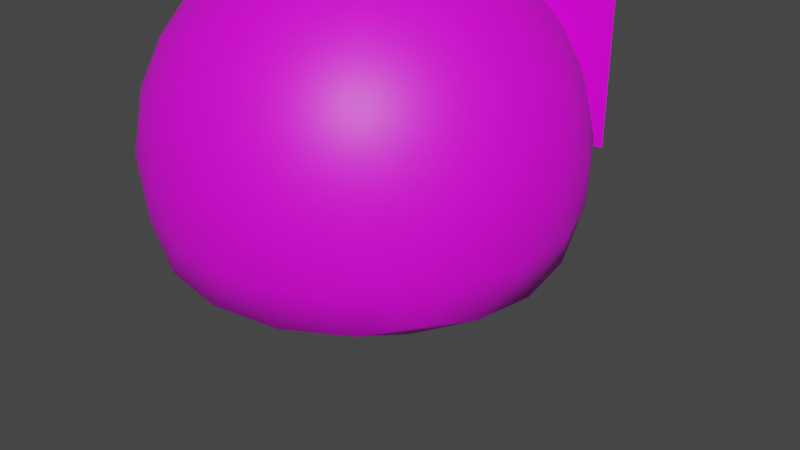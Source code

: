 # Source: slime.blend  (saved by Blender 2.92.15; exported with 4.5.12 LTS)
import bpy
from mathutils import Matrix  # noqa: F401  (used for matrix-valued properties, if any)

bpy.ops.wm.read_factory_settings(use_empty=True)
scene = bpy.context.scene
scene.name = 'Scene'

# ---- collections
col_collection = bpy.data.collections.new('Collection'); scene.collection.children.link(col_collection)

# ---- images (referenced by path relative to the original .blend; pixels are not part of the script)
import os
ASSET_DIR = os.environ.get("B2B_ASSET_DIR", "")  # directory of the original .blend (textures are referenced by path, not embedded)
HERE = os.path.dirname(os.path.abspath(__file__))  # packed textures are extracted next to this script under _unpacked/

def load_image(name, relpath, width, height, colorspace="sRGB"):
    """Load a texture the original file referenced (path relative to the .blend, or extracted next to this script)."""
    p = next((c for c in (os.path.join(HERE, relpath), os.path.join(ASSET_DIR, relpath)) if relpath and os.path.exists(c)), "")
    if p:
        img = bpy.data.images.load(p, check_existing=True)
        img.name = name
    else:  # same state as the original file: an image datablock whose file is absent (Cycles renders it pink)
        img = bpy.data.images.new(name, width, height)
        img.source = "FILE"
        img.filepath = "//" + (relpath or name)
    img.colorspace_settings.name = colorspace
    return img
img_slime_png_001 = load_image('slime.png.001', 'slime.png', 1024, 1024, 'sRGB')

# ---- materials (node trees are filled in below, after node groups)
mat_slime = bpy.data.materials.new('Slime')
mat_slime.use_transparent_shadow = False

# ---- material node trees
mat_slime.use_nodes = True; mat_slime.node_tree.nodes.clear()
_N = mat_slime.node_tree.nodes; _L = mat_slime.node_tree.links
n0 = _N.new('ShaderNodeTexImage'); n0.name = 'Image Texture'; n0.location = (-544, 299)
n0.image = img_slime_png_001
n1 = _N.new('ShaderNodeBsdfPrincipled'); n1.name = 'Principled BSDF'; n1.location = (-133, 277)
n1.distribution = 'GGX'
n1.subsurface_method = 'BURLEY'
n1.inputs[3].default_value = 1.45
n1.inputs[27].default_value = (0.0, 0.0, 0.0, 1.0)
n1.inputs[28].default_value = 1.0
n2 = _N.new('ShaderNodeOutputMaterial'); n2.name = 'Material Output'; n2.location = (186, 260)
_L.new(n0.outputs[0], n1.inputs[0])
_L.new(n0.outputs[1], n1.inputs[4])
_L.new(n1.outputs[0], n2.inputs[0])
n2.is_active_output = True

# ---- world
world_world = bpy.data.worlds.new('World'); scene.world = world_world
world_world.use_nodes = True; world_world.node_tree.nodes.clear()
_N = world_world.node_tree.nodes; _L = world_world.node_tree.links
n0 = _N.new('ShaderNodeOutputWorld'); n0.name = 'World Output'; n0.location = (300, 300)
n1 = _N.new('ShaderNodeBackground'); n1.name = 'Background'; n1.location = (10, 300)
n1.inputs[0].default_value = (0.05088, 0.05088, 0.05088, 1.0)
_L.new(n1.outputs[0], n0.inputs[0])
n0.is_active_output = True
world_world.color = (0.05088, 0.05088, 0.05088)
world_world.use_sun_shadow = False
world_world.sun_shadow_jitter_overblur = 0.0

# ---- meshes
me_icosphere = bpy.data.meshes.new('Icosphere')
me_icosphere.from_pydata([(-0.0001024, -7.266e-05, -1.074), (0.8, -0.5799, -0.9269), (-0.304, -0.938, -0.9231), (-0.9862, 0.0004814, -0.9233), (-0.3046, 0.9401, -0.9269), (0.8006, 0.5819, -0.9305), (0.2883, -0.8736, -0.02869), (-0.7418, -0.539, -0.02662), (-0.742, 0.544, -0.02897), (0.288, 0.8789, -0.03263), (0.9248, 0.002796, -0.03255), (0.004989, 0.003856, 0.5101), (-0.2506, -0.7719, -1.074), (-0.1627, -0.5009, -1.074), (-0.07519, -0.2306, -1.074), (0.196, -0.1425, -1.074), (0.426, -0.3095, -1.074), (0.6564, -0.4768, -1.074), (0.5895, -0.7517, -0.9775), (0.2902, -0.8907, -0.9955), (-0.03335, -0.9539, -0.9754), (0.8989, 0.3284, -0.9815), (0.9387, 0.000536, -1.001), (0.8987, -0.3271, -0.9798), (0.1959, 0.1427, -1.074), (0.4254, 0.3093, -1.074), (0.656, 0.4767, -1.074), (-0.8116, -0.0001073, -1.074), (-0.5267, -7.546e-05, -1.074), (-0.2428, -0.0003486, -1.074), (-0.5325, -0.7916, -0.9744), (-0.7574, -0.5504, -0.9948), (-0.9174, -0.2621, -0.9747), (-0.2508, 0.7717, -1.074), (-0.1629, 0.5008, -1.074), (-0.07512, 0.2305, -1.074), (-0.9178, 0.2629, -0.9756), (-0.758, 0.5513, -0.9976), (-0.5332, 0.793, -0.9779), (-0.03369, 0.9558, -0.9794), (0.2902, 0.8926, -1.0), (0.5898, 0.7537, -0.9815), (0.993, -0.1503, -0.2267), (0.9953, -0.3212, -0.4758), (0.9144, -0.4695, -0.726), (0.9144, 0.472, -0.7283), (0.9952, 0.3248, -0.4773), (0.9929, 0.1551, -0.2274), (0.1637, -0.9866, -0.2223), (0.001921, -1.043, -0.4712), (-0.164, -1.012, -0.7216), (0.7313, -0.7216, -0.7248), (0.6164, -0.843, -0.4734), (0.4542, -0.8922, -0.2234), (-0.8878, -0.4563, -0.2207), (-0.9911, -0.3209, -0.4702), (-1.014, -0.1548, -0.7213), (-0.4602, -0.9161, -0.7211), (-0.6113, -0.8435, -0.4701), (-0.7083, -0.7034, -0.2206), (-0.7085, 0.7076, -0.2237), (-0.6116, 0.8466, -0.4737), (-0.4606, 0.9184, -0.7251), (-1.014, 0.1567, -0.722), (-0.9912, 0.3239, -0.4716), (-0.888, 0.4605, -0.2226), (0.4539, 0.8967, -0.2274), (0.6161, 0.8464, -0.4773), (0.7312, 0.7241, -0.7283), (-0.1644, 1.015, -0.7261), (0.001616, 1.046, -0.4759), (0.1634, 0.9911, -0.2268), (0.8579, -0.2424, 0.02281), (0.7108, -0.5108, 0.04746), (0.501, -0.7338, 0.02498), (0.03433, -0.8854, 0.02663), (-0.2663, -0.8284, 0.05093), (-0.5432, -0.6979, 0.02779), (-0.8316, -0.301, 0.02769), (-0.8703, 0.002673, 0.05074), (-0.8317, 0.3062, 0.02638), (-0.5434, 0.7032, 0.02473), (-0.2666, 0.834, 0.04726), (0.03408, 0.891, 0.02268), (0.5008, 0.7394, 0.02164), (0.7106, 0.5166, 0.04511), (0.8578, 0.2482, 0.02168), (0.08377, -0.2388, 0.4809), (0.1703, -0.5062, 0.368), (0.2424, -0.7301, 0.1779), (0.775, 0.003237, 0.1747), (0.5406, 0.003626, 0.3658), (0.26, 0.003831, 0.4799), (-0.2015, -0.1462, 0.4815), (-0.429, -0.3116, 0.3693), (-0.6196, -0.4501, 0.1797), (-0.2015, 0.1537, 0.4808), (-0.4291, 0.3185, 0.3679), (-0.6198, 0.4561, 0.1777), (0.08371, 0.2464, 0.4798), (0.1701, 0.5133, 0.3658), (0.2422, 0.7364, 0.1746), (0.3735, 0.2716, 0.4089), (0.6567, 0.2723, 0.2408), (0.4615, 0.5407, 0.2407), (-0.1362, 0.4372, 0.41), (-0.05005, 0.7069, 0.2419), (-0.3656, 0.6043, 0.243), (-0.4512, 0.003553, 0.4118), (-0.6817, 0.1691, 0.2448), (-0.6817, -0.1628, 0.2455), (-0.1361, -0.4299, 0.4119), (-0.3655, -0.5979, 0.2456), (-0.04985, -0.7004, 0.245), (0.3736, -0.2643, 0.4101), (0.4617, -0.5341, 0.2432), (0.6567, -0.2656, 0.242), (0.8948, 0.443, -0.202), (0.8473, 0.6159, -0.477), (0.6975, 0.7145, -0.202), (-0.1406, 0.9867, -0.2001), (-0.3209, 0.9953, -0.4744), (-0.4598, 0.883, -0.1989), (-0.9777, 0.1699, -0.196), (-1.043, 0.001493, -0.4702), (-0.9776, -0.1657, -0.1953), (-0.4596, -0.8785, -0.1951), (-0.3206, -0.9921, -0.47), (-0.1404, -0.9822, -0.1957), (0.6978, -0.7098, -0.1987), (0.8476, -0.6124, -0.4741), (0.895, -0.4382, -0.1999), (0.3246, 0.9947, -0.4772), (0.4765, 0.9049, -0.753), (0.1479, 1.012, -0.7522), (-0.8426, 0.6152, -0.473), (-0.7114, 0.7321, -0.7491), (-0.9142, 0.4526, -0.748), (-0.8424, -0.6121, -0.4704), (-0.9139, -0.4507, -0.7461), (-0.7109, -0.7301, -0.746), (0.3249, -0.9914, -0.4727), (0.1481, -1.009, -0.7476), (0.4766, -0.9025, -0.7487), (1.046, 0.001817, -0.4771), (1.008, -0.1715, -0.7521), (1.008, 0.1739, -0.753), (0.3783, 0.615, -1.073), (0.1356, 0.4188, -1.074), (0.05521, 0.7202, -1.073), (-0.4682, 0.5501, -1.073), (-0.3564, 0.2588, -1.074), (-0.668, 0.2751, -1.073), (-0.6679, -0.2752, -1.073), (-0.356, -0.2587, -1.073), (-0.4679, -0.5503, -1.073), (0.7017, 0.17, -1.073), (0.7018, -0.1698, -1.073), (0.4401, 6.063e-05, -1.074), (0.05536, -0.7202, -1.073), (0.136, -0.4187, -1.074), (0.3785, -0.6151, -1.073), (-0.642, 1.091, -0.7382), (0.6337, 1.091, -0.7382), (-0.642, 1.091, 0.2618), (0.6337, 1.091, 0.2618)], [], [(0, 15, 14), (1, 17, 23), (0, 14, 29), (0, 29, 35), (0, 35, 24), (1, 23, 44), (2, 20, 50), (3, 32, 56), (4, 38, 62), (5, 41, 68), (1, 44, 51), (2, 50, 57), (3, 56, 63), (4, 62, 69), (5, 68, 45), (6, 74, 89), (7, 77, 95), (8, 80, 98), (9, 83, 101), (10, 86, 90), (92, 99, 11), (91, 102, 92), (90, 103, 91), (92, 102, 99), (102, 100, 99), (91, 103, 102), (103, 104, 102), (102, 104, 100), (104, 101, 100), (90, 86, 103), (86, 85, 103), (103, 85, 104), (85, 84, 104), (104, 84, 101), (84, 9, 101), (99, 96, 11), (100, 105, 99), (101, 106, 100), (99, 105, 96), (105, 97, 96), (100, 106, 105), (106, 107, 105), (105, 107, 97), (107, 98, 97), (101, 83, 106), (83, 82, 106), (106, 82, 107), (82, 81, 107), (107, 81, 98), (81, 8, 98), (96, 93, 11), (97, 108, 96), (98, 109, 97), (96, 108, 93), (108, 94, 93), (97, 109, 108), (109, 110, 108), (108, 110, 94), (110, 95, 94), (98, 80, 109), (80, 79, 109), (109, 79, 110), (79, 78, 110), (110, 78, 95), (78, 7, 95), (93, 87, 11), (94, 111, 93), (95, 112, 94), (93, 111, 87), (111, 88, 87), (94, 112, 111), (112, 113, 111), (111, 113, 88), (113, 89, 88), (95, 77, 112), (77, 76, 112), (112, 76, 113), (76, 75, 113), (113, 75, 89), (75, 6, 89), (87, 92, 11), (88, 114, 87), (89, 115, 88), (87, 114, 92), (114, 91, 92), (88, 115, 114), (115, 116, 114), (114, 116, 91), (116, 90, 91), (89, 74, 115), (74, 73, 115), (115, 73, 116), (73, 72, 116), (116, 72, 90), (72, 10, 90), (47, 86, 10), (46, 117, 47), (45, 118, 46), (47, 117, 86), (117, 85, 86), (46, 118, 117), (118, 119, 117), (117, 119, 85), (119, 84, 85), (45, 68, 118), (68, 67, 118), (118, 67, 119), (67, 66, 119), (119, 66, 84), (66, 9, 84), (71, 83, 9), (70, 120, 71), (69, 121, 70), (71, 120, 83), (120, 82, 83), (70, 121, 120), (121, 122, 120), (120, 122, 82), (122, 81, 82), (69, 62, 121), (62, 61, 121), (121, 61, 122), (61, 60, 122), (122, 60, 81), (60, 8, 81), (65, 80, 8), (64, 123, 65), (63, 124, 64), (65, 123, 80), (123, 79, 80), (64, 124, 123), (124, 125, 123), (123, 125, 79), (125, 78, 79), (63, 56, 124), (56, 55, 124), (124, 55, 125), (55, 54, 125), (125, 54, 78), (54, 7, 78), (59, 77, 7), (58, 126, 59), (57, 127, 58), (59, 126, 77), (126, 76, 77), (58, 127, 126), (127, 128, 126), (126, 128, 76), (128, 75, 76), (57, 50, 127), (50, 49, 127), (127, 49, 128), (49, 48, 128), (128, 48, 75), (48, 6, 75), (53, 74, 6), (52, 129, 53), (51, 130, 52), (53, 129, 74), (129, 73, 74), (52, 130, 129), (130, 131, 129), (129, 131, 73), (131, 72, 73), (51, 44, 130), (44, 43, 130), (130, 43, 131), (43, 42, 131), (131, 42, 72), (42, 10, 72), (66, 71, 9), (67, 132, 66), (68, 133, 67), (66, 132, 71), (132, 70, 71), (67, 133, 132), (133, 134, 132), (132, 134, 70), (134, 69, 70), (68, 41, 133), (41, 40, 133), (133, 40, 134), (40, 39, 134), (134, 39, 69), (39, 4, 69), (60, 65, 8), (61, 135, 60), (62, 136, 61), (60, 135, 65), (135, 64, 65), (61, 136, 135), (136, 137, 135), (135, 137, 64), (137, 63, 64), (62, 38, 136), (38, 37, 136), (136, 37, 137), (37, 36, 137), (137, 36, 63), (36, 3, 63), (54, 59, 7), (55, 138, 54), (56, 139, 55), (54, 138, 59), (138, 58, 59), (55, 139, 138), (139, 140, 138), (138, 140, 58), (140, 57, 58), (56, 32, 139), (32, 31, 139), (139, 31, 140), (31, 30, 140), (140, 30, 57), (30, 2, 57), (48, 53, 6), (49, 141, 48), (50, 142, 49), (48, 141, 53), (141, 52, 53), (49, 142, 141), (142, 143, 141), (141, 143, 52), (143, 51, 52), (50, 20, 142), (20, 19, 142), (142, 19, 143), (19, 18, 143), (143, 18, 51), (18, 1, 51), (42, 47, 10), (43, 144, 42), (44, 145, 43), (42, 144, 47), (144, 46, 47), (43, 145, 144), (145, 146, 144), (144, 146, 46), (146, 45, 46), (44, 23, 145), (23, 22, 145), (145, 22, 146), (22, 21, 146), (146, 21, 45), (21, 5, 45), (26, 41, 5), (25, 147, 26), (24, 148, 25), (26, 147, 41), (147, 40, 41), (25, 148, 147), (148, 149, 147), (147, 149, 40), (149, 39, 40), (24, 35, 148), (35, 34, 148), (148, 34, 149), (34, 33, 149), (149, 33, 39), (33, 4, 39), (33, 38, 4), (34, 150, 33), (35, 151, 34), (33, 150, 38), (150, 37, 38), (34, 151, 150), (151, 152, 150), (150, 152, 37), (152, 36, 37), (35, 29, 151), (29, 28, 151), (151, 28, 152), (28, 27, 152), (152, 27, 36), (27, 3, 36), (27, 32, 3), (28, 153, 27), (29, 154, 28), (27, 153, 32), (153, 31, 32), (28, 154, 153), (154, 155, 153), (153, 155, 31), (155, 30, 31), (29, 14, 154), (14, 13, 154), (154, 13, 155), (13, 12, 155), (155, 12, 30), (12, 2, 30), (21, 26, 5), (22, 156, 21), (23, 157, 22), (21, 156, 26), (156, 25, 26), (22, 157, 156), (157, 158, 156), (156, 158, 25), (158, 24, 25), (23, 17, 157), (17, 16, 157), (157, 16, 158), (16, 15, 158), (158, 15, 24), (15, 0, 24), (12, 20, 2), (13, 159, 12), (14, 160, 13), (12, 159, 20), (159, 19, 20), (13, 160, 159), (160, 161, 159), (159, 161, 19), (161, 18, 19), (14, 15, 160), (15, 16, 160), (160, 16, 161), (16, 17, 161), (161, 17, 18), (17, 1, 18), (162, 164, 165, 163)])
me_icosphere.polygons.foreach_set('use_smooth', [1, 1, 1, 1, 1, 1, 1, 1, 1, 1, 1, 1, 1, 1, 1, 1, 1, 1, 1, 1, 1, 1, 1, 1, 1, 1, 1, 1, 1, 1, 1, 1, 1, 1, 1, 1, 1, 1, 1, 1, 1, 1, 1, 1, 1, 1, 1, 1, 1, 1, 1, 1, 1, 1, 1, 1, 1, 1, 1, 1, 1, 1, 1, 1, 1, 1, 1, 1, 1, 1, 1, 1, 1, 1, 1, 1, 1, 1, 1, 1, 1, 1, 1, 1, 1, 1, 1, 1, 1, 1, 1, 1, 1, 1, 1, 1, 1, 1, 1, 1, 1, 1, 1, 1, 1, 1, 1, 1, 1, 1, 1, 1, 1, 1, 1, 1, 1, 1, 1, 1, 1, 1, 1, 1, 1, 1, 1, 1, 1, 1, 1, 1, 1, 1, 1, 1, 1, 1, 1, 1, 1, 1, 1, 1, 1, 1, 1, 1, 1, 1, 1, 1, 1, 1, 1, 1, 1, 1, 1, 1, 1, 1, 1, 1, 1, 1, 1, 1, 1, 1, 1, 1, 1, 1, 1, 1, 1, 1, 1, 1, 1, 1, 1, 1, 1, 1, 1, 1, 1, 1, 1, 1, 1, 1, 1, 1, 1, 1, 1, 1, 1, 1, 1, 1, 1, 1, 1, 1, 1, 1, 1, 1, 1, 1, 1, 1, 1, 1, 1, 1, 1, 1, 1, 1, 1, 1, 1, 1, 1, 1, 1, 1, 1, 1, 1, 1, 1, 1, 1, 1, 1, 1, 1, 1, 1, 1, 1, 1, 1, 1, 1, 1, 1, 1, 1, 1, 1, 1, 1, 1, 1, 1, 1, 1, 1, 1, 1, 1, 1, 1, 1, 1, 1, 1, 1, 1, 1, 1, 1, 1, 1, 1, 1, 1, 1, 1, 1, 1, 1, 1, 1, 1, 1, 1, 1, 1, 1, 1, 1, 1, 1, 1, 1, 1, 1, 1, 1, 1, 1, 1, 1, 1, 1, 1, 1, 1, 1, 1, 1, 1, 0])
_uv = me_icosphere.uv_layers.new(name='UVMap')
_uv.uv.foreach_set('vector', [0.8182, 0.0, 0.7955, 0.03937, 0.8409, 0.03937, 0.7273, 0.1575, 0.7045, 0.1181, 0.6818, 0.1575, 0.09091, 0.0, 0.06818, 0.03937, 0.1136, 0.03937, 0.2727, 0.0, 0.25, 0.03937, 0.2955, 0.03937, 0.4545, 0.0, 0.4318, 0.03937, 0.4773, 0.03937, 0.7273, 0.1575, 0.6818, 0.1575, 0.7045, 0.1968, 0.9091, 0.1575, 0.8636, 0.1575, 0.8864, 0.1968, 0.1818, 0.1575, 0.1364, 0.1575, 0.1591, 0.1968, 0.3636, 0.1575, 0.3182, 0.1575, 0.3409, 0.1968, 0.5455, 0.1575, 0.5, 0.1575, 0.5227, 0.1968, 0.7273, 0.1575, 0.7045, 0.1968, 0.75, 0.1968, 0.9091, 0.1575, 0.8864, 0.1968, 0.9318, 0.1968, 0.1818, 0.1575, 0.1591, 0.1968, 0.2045, 0.1968, 0.3636, 0.1575, 0.3409, 0.1968, 0.3864, 0.1968, 0.5455, 0.1575, 0.5227, 0.1968, 0.5682, 0.1968, 0.8182, 0.3149, 0.7727, 0.3149, 0.7955, 0.3543, 1.0, 0.3149, 0.9545, 0.3149, 0.9773, 0.3543, 0.2727, 0.3149, 0.2273, 0.3149, 0.25, 0.3543, 0.4545, 0.3149, 0.4091, 0.3149, 0.4318, 0.3543, 0.6364, 0.3149, 0.5909, 0.3149, 0.6136, 0.3543, 0.5682, 0.433, 0.5227, 0.433, 0.5455, 0.4724, 0.5909, 0.3937, 0.5455, 0.3937, 0.5682, 0.433, 0.6136, 0.3543, 0.5682, 0.3543, 0.5909, 0.3937, 0.5682, 0.433, 0.5455, 0.3937, 0.5227, 0.433, 0.5455, 0.3937, 0.5, 0.3937, 0.5227, 0.433, 0.5909, 0.3937, 0.5682, 0.3543, 0.5455, 0.3937, 0.5682, 0.3543, 0.5227, 0.3543, 0.5455, 0.3937, 0.5455, 0.3937, 0.5227, 0.3543, 0.5, 0.3937, 0.5227, 0.3543, 0.4773, 0.3543, 0.5, 0.3937, 0.6136, 0.3543, 0.5909, 0.3149, 0.5682, 0.3543, 0.5909, 0.3149, 0.5455, 0.3149, 0.5682, 0.3543, 0.5682, 0.3543, 0.5455, 0.3149, 0.5227, 0.3543, 0.5455, 0.3149, 0.5, 0.3149, 0.5227, 0.3543, 0.5227, 0.3543, 0.5, 0.3149, 0.4773, 0.3543, 0.5, 0.3149, 0.4545, 0.3149, 0.4773, 0.3543, 0.3864, 0.433, 0.3409, 0.433, 0.3636, 0.4724, 0.4091, 0.3937, 0.3636, 0.3937, 0.3864, 0.433, 0.4318, 0.3543, 0.3864, 0.3543, 0.4091, 0.3937, 0.3864, 0.433, 0.3636, 0.3937, 0.3409, 0.433, 0.3636, 0.3937, 0.3182, 0.3937, 0.3409, 0.433, 0.4091, 0.3937, 0.3864, 0.3543, 0.3636, 0.3937, 0.3864, 0.3543, 0.3409, 0.3543, 0.3636, 0.3937, 0.3636, 0.3937, 0.3409, 0.3543, 0.3182, 0.3937, 0.3409, 0.3543, 0.2955, 0.3543, 0.3182, 0.3937, 0.4318, 0.3543, 0.4091, 0.3149, 0.3864, 0.3543, 0.4091, 0.3149, 0.3636, 0.3149, 0.3864, 0.3543, 0.3864, 0.3543, 0.3636, 0.3149, 0.3409, 0.3543, 0.3636, 0.3149, 0.3182, 0.3149, 0.3409, 0.3543, 0.3409, 0.3543, 0.3182, 0.3149, 0.2955, 0.3543, 0.3182, 0.3149, 0.2727, 0.3149, 0.2955, 0.3543, 0.2045, 0.433, 0.1591, 0.433, 0.1818, 0.4724, 0.2273, 0.3937, 0.1818, 0.3937, 0.2045, 0.433, 0.25, 0.3543, 0.2045, 0.3543, 0.2273, 0.3937, 0.2045, 0.433, 0.1818, 0.3937, 0.1591, 0.433, 0.1818, 0.3937, 0.1364, 0.3937, 0.1591, 0.433, 0.2273, 0.3937, 0.2045, 0.3543, 0.1818, 0.3937, 0.2045, 0.3543, 0.1591, 0.3543, 0.1818, 0.3937, 0.1818, 0.3937, 0.1591, 0.3543, 0.1364, 0.3937, 0.1591, 0.3543, 0.1136, 0.3543, 0.1364, 0.3937, 0.25, 0.3543, 0.2273, 0.3149, 0.2045, 0.3543, 0.2273, 0.3149, 0.1818, 0.3149, 0.2045, 0.3543, 0.2045, 0.3543, 0.1818, 0.3149, 0.1591, 0.3543, 0.1818, 0.3149, 0.1364, 0.3149, 0.1591, 0.3543, 0.1591, 0.3543, 0.1364, 0.3149, 0.1136, 0.3543, 0.1364, 0.3149, 0.09091, 0.3149, 0.1136, 0.3543, 0.9318, 0.433, 0.8864, 0.433, 0.9091, 0.4724, 0.9545, 0.3937, 0.9091, 0.3937, 0.9318, 0.433, 0.9773, 0.3543, 0.9318, 0.3543, 0.9545, 0.3937, 0.9318, 0.433, 0.9091, 0.3937, 0.8864, 0.433, 0.9091, 0.3937, 0.8636, 0.3937, 0.8864, 0.433, 0.9545, 0.3937, 0.9318, 0.3543, 0.9091, 0.3937, 0.9318, 0.3543, 0.8864, 0.3543, 0.9091, 0.3937, 0.9091, 0.3937, 0.8864, 0.3543, 0.8636, 0.3937, 0.8864, 0.3543, 0.8409, 0.3543, 0.8636, 0.3937, 0.9773, 0.3543, 0.9545, 0.3149, 0.9318, 0.3543, 0.9545, 0.3149, 0.9091, 0.3149, 0.9318, 0.3543, 0.9318, 0.3543, 0.9091, 0.3149, 0.8864, 0.3543, 0.9091, 0.3149, 0.8636, 0.3149, 0.8864, 0.3543, 0.8864, 0.3543, 0.8636, 0.3149, 0.8409, 0.3543, 0.8636, 0.3149, 0.8182, 0.3149, 0.8409, 0.3543, 0.75, 0.433, 0.7045, 0.433, 0.7273, 0.4724, 0.7727, 0.3937, 0.7273, 0.3937, 0.75, 0.433, 0.7955, 0.3543, 0.75, 0.3543, 0.7727, 0.3937, 0.75, 0.433, 0.7273, 0.3937, 0.7045, 0.433, 0.7273, 0.3937, 0.6818, 0.3937, 0.7045, 0.433, 0.7727, 0.3937, 0.75, 0.3543, 0.7273, 0.3937, 0.75, 0.3543, 0.7045, 0.3543, 0.7273, 0.3937, 0.7273, 0.3937, 0.7045, 0.3543, 0.6818, 0.3937, 0.7045, 0.3543, 0.6591, 0.3543, 0.6818, 0.3937, 0.7955, 0.3543, 0.7727, 0.3149, 0.75, 0.3543, 0.7727, 0.3149, 0.7273, 0.3149, 0.75, 0.3543, 0.75, 0.3543, 0.7273, 0.3149, 0.7045, 0.3543, 0.7273, 0.3149, 0.6818, 0.3149, 0.7045, 0.3543, 0.7045, 0.3543, 0.6818, 0.3149, 0.6591, 0.3543, 0.6818, 0.3149, 0.6364, 0.3149, 0.6591, 0.3543, 0.6136, 0.2756, 0.5909, 0.3149, 0.6364, 0.3149, 0.5909, 0.2362, 0.5682, 0.2756, 0.6136, 0.2756, 0.5682, 0.1968, 0.5455, 0.2362, 0.5909, 0.2362, 0.6136, 0.2756, 0.5682, 0.2756, 0.5909, 0.3149, 0.5682, 0.2756, 0.5455, 0.3149, 0.5909, 0.3149, 0.5909, 0.2362, 0.5455, 0.2362, 0.5682, 0.2756, 0.5455, 0.2362, 0.5227, 0.2756, 0.5682, 0.2756, 0.5682, 0.2756, 0.5227, 0.2756, 0.5455, 0.3149, 0.5227, 0.2756, 0.5, 0.3149, 0.5455, 0.3149, 0.5682, 0.1968, 0.5227, 0.1968, 0.5455, 0.2362, 0.5227, 0.1968, 0.5, 0.2362, 0.5455, 0.2362, 0.5455, 0.2362, 0.5, 0.2362, 0.5227, 0.2756, 0.5, 0.2362, 0.4773, 0.2756, 0.5227, 0.2756, 0.5227, 0.2756, 0.4773, 0.2756, 0.5, 0.3149, 0.4773, 0.2756, 0.4545, 0.3149, 0.5, 0.3149, 0.4318, 0.2756, 0.4091, 0.3149, 0.4545, 0.3149, 0.4091, 0.2362, 0.3864, 0.2756, 0.4318, 0.2756, 0.3864, 0.1968, 0.3636, 0.2362, 0.4091, 0.2362, 0.4318, 0.2756, 0.3864, 0.2756, 0.4091, 0.3149, 0.3864, 0.2756, 0.3636, 0.3149, 0.4091, 0.3149, 0.4091, 0.2362, 0.3636, 0.2362, 0.3864, 0.2756, 0.3636, 0.2362, 0.3409, 0.2756, 0.3864, 0.2756, 0.3864, 0.2756, 0.3409, 0.2756, 0.3636, 0.3149, 0.3409, 0.2756, 0.3182, 0.3149, 0.3636, 0.3149, 0.3864, 0.1968, 0.3409, 0.1968, 0.3636, 0.2362, 0.3409, 0.1968, 0.3182, 0.2362, 0.3636, 0.2362, 0.3636, 0.2362, 0.3182, 0.2362, 0.3409, 0.2756, 0.3182, 0.2362, 0.2955, 0.2756, 0.3409, 0.2756, 0.3409, 0.2756, 0.2955, 0.2756, 0.3182, 0.3149, 0.2955, 0.2756, 0.2727, 0.3149, 0.3182, 0.3149, 0.25, 0.2756, 0.2273, 0.3149, 0.2727, 0.3149, 0.2273, 0.2362, 0.2045, 0.2756, 0.25, 0.2756, 0.2045, 0.1968, 0.1818, 0.2362, 0.2273, 0.2362, 0.25, 0.2756, 0.2045, 0.2756, 0.2273, 0.3149, 0.2045, 0.2756, 0.1818, 0.3149, 0.2273, 0.3149, 0.2273, 0.2362, 0.1818, 0.2362, 0.2045, 0.2756, 0.1818, 0.2362, 0.1591, 0.2756, 0.2045, 0.2756, 0.2045, 0.2756, 0.1591, 0.2756, 0.1818, 0.3149, 0.1591, 0.2756, 0.1364, 0.3149, 0.1818, 0.3149, 0.2045, 0.1968, 0.1591, 0.1968, 0.1818, 0.2362, 0.1591, 0.1968, 0.1364, 0.2362, 0.1818, 0.2362, 0.1818, 0.2362, 0.1364, 0.2362, 0.1591, 0.2756, 0.1364, 0.2362, 0.1136, 0.2756, 0.1591, 0.2756, 0.1591, 0.2756, 0.1136, 0.2756, 0.1364, 0.3149, 0.1136, 0.2756, 0.09091, 0.3149, 0.1364, 0.3149, 0.9773, 0.2756, 0.9545, 0.3149, 1.0, 0.3149, 0.9545, 0.2362, 0.9318, 0.2756, 0.9773, 0.2756, 0.9318, 0.1968, 0.9091, 0.2362, 0.9545, 0.2362, 0.9773, 0.2756, 0.9318, 0.2756, 0.9545, 0.3149, 0.9318, 0.2756, 0.9091, 0.3149, 0.9545, 0.3149, 0.9545, 0.2362, 0.9091, 0.2362, 0.9318, 0.2756, 0.9091, 0.2362, 0.8864, 0.2756, 0.9318, 0.2756, 0.9318, 0.2756, 0.8864, 0.2756, 0.9091, 0.3149, 0.8864, 0.2756, 0.8636, 0.3149, 0.9091, 0.3149, 0.9318, 0.1968, 0.8864, 0.1968, 0.9091, 0.2362, 0.8864, 0.1968, 0.8636, 0.2362, 0.9091, 0.2362, 0.9091, 0.2362, 0.8636, 0.2362, 0.8864, 0.2756, 0.8636, 0.2362, 0.8409, 0.2756, 0.8864, 0.2756, 0.8864, 0.2756, 0.8409, 0.2756, 0.8636, 0.3149, 0.8409, 0.2756, 0.8182, 0.3149, 0.8636, 0.3149, 0.7955, 0.2756, 0.7727, 0.3149, 0.8182, 0.3149, 0.7727, 0.2362, 0.75, 0.2756, 0.7955, 0.2756, 0.75, 0.1968, 0.7273, 0.2362, 0.7727, 0.2362, 0.7955, 0.2756, 0.75, 0.2756, 0.7727, 0.3149, 0.75, 0.2756, 0.7273, 0.3149, 0.7727, 0.3149, 0.7727, 0.2362, 0.7273, 0.2362, 0.75, 0.2756, 0.7273, 0.2362, 0.7045, 0.2756, 0.75, 0.2756, 0.75, 0.2756, 0.7045, 0.2756, 0.7273, 0.3149, 0.7045, 0.2756, 0.6818, 0.3149, 0.7273, 0.3149, 0.75, 0.1968, 0.7045, 0.1968, 0.7273, 0.2362, 0.7045, 0.1968, 0.6818, 0.2362, 0.7273, 0.2362, 0.7273, 0.2362, 0.6818, 0.2362, 0.7045, 0.2756, 0.6818, 0.2362, 0.6591, 0.2756, 0.7045, 0.2756, 0.7045, 0.2756, 0.6591, 0.2756, 0.6818, 0.3149, 0.6591, 0.2756, 0.6364, 0.3149, 0.6818, 0.3149, 0.4773, 0.2756, 0.4318, 0.2756, 0.4545, 0.3149, 0.5, 0.2362, 0.4545, 0.2362, 0.4773, 0.2756, 0.5227, 0.1968, 0.4773, 0.1968, 0.5, 0.2362, 0.4773, 0.2756, 0.4545, 0.2362, 0.4318, 0.2756, 0.4545, 0.2362, 0.4091, 0.2362, 0.4318, 0.2756, 0.5, 0.2362, 0.4773, 0.1968, 0.4545, 0.2362, 0.4773, 0.1968, 0.4318, 0.1968, 0.4545, 0.2362, 0.4545, 0.2362, 0.4318, 0.1968, 0.4091, 0.2362, 0.4318, 0.1968, 0.3864, 0.1968, 0.4091, 0.2362, 0.5227, 0.1968, 0.5, 0.1575, 0.4773, 0.1968, 0.5, 0.1575, 0.4545, 0.1575, 0.4773, 0.1968, 0.4773, 0.1968, 0.4545, 0.1575, 0.4318, 0.1968, 0.4545, 0.1575, 0.4091, 0.1575, 0.4318, 0.1968, 0.4318, 0.1968, 0.4091, 0.1575, 0.3864, 0.1968, 0.4091, 0.1575, 0.3636, 0.1575, 0.3864, 0.1968, 0.2955, 0.2756, 0.25, 0.2756, 0.2727, 0.3149, 0.3182, 0.2362, 0.2727, 0.2362, 0.2955, 0.2756, 0.3409, 0.1968, 0.2955, 0.1968, 0.3182, 0.2362, 0.2955, 0.2756, 0.2727, 0.2362, 0.25, 0.2756, 0.2727, 0.2362, 0.2273, 0.2362, 0.25, 0.2756, 0.3182, 0.2362, 0.2955, 0.1968, 0.2727, 0.2362, 0.2955, 0.1968, 0.25, 0.1968, 0.2727, 0.2362, 0.2727, 0.2362, 0.25, 0.1968, 0.2273, 0.2362, 0.25, 0.1968, 0.2045, 0.1968, 0.2273, 0.2362, 0.3409, 0.1968, 0.3182, 0.1575, 0.2955, 0.1968, 0.3182, 0.1575, 0.2727, 0.1575, 0.2955, 0.1968, 0.2955, 0.1968, 0.2727, 0.1575, 0.25, 0.1968, 0.2727, 0.1575, 0.2273, 0.1575, 0.25, 0.1968, 0.25, 0.1968, 0.2273, 0.1575, 0.2045, 0.1968, 0.2273, 0.1575, 0.1818, 0.1575, 0.2045, 0.1968, 0.1136, 0.2756, 0.06818, 0.2756, 0.09091, 0.3149, 0.1364, 0.2362, 0.09091, 0.2362, 0.1136, 0.2756, 0.1591, 0.1968, 0.1136, 0.1968, 0.1364, 0.2362, 0.1136, 0.2756, 0.09091, 0.2362, 0.06818, 0.2756, 0.09091, 0.2362, 0.04545, 0.2362, 0.06818, 0.2756, 0.1364, 0.2362, 0.1136, 0.1968, 0.09091, 0.2362, 0.1136, 0.1968, 0.06818, 0.1968, 0.09091, 0.2362, 0.09091, 0.2362, 0.06818, 0.1968, 0.04545, 0.2362, 0.06818, 0.1968, 0.02273, 0.1968, 0.04545, 0.2362, 0.1591, 0.1968, 0.1364, 0.1575, 0.1136, 0.1968, 0.1364, 0.1575, 0.09091, 0.1575, 0.1136, 0.1968, 0.1136, 0.1968, 0.09091, 0.1575, 0.06818, 0.1968, 0.09091, 0.1575, 0.04545, 0.1575, 0.06818, 0.1968, 0.06818, 0.1968, 0.04545, 0.1575, 0.02273, 0.1968, 0.04545, 0.1575, 0.0, 0.1575, 0.02273, 0.1968, 0.8409, 0.2756, 0.7955, 0.2756, 0.8182, 0.3149, 0.8636, 0.2362, 0.8182, 0.2362, 0.8409, 0.2756, 0.8864, 0.1968, 0.8409, 0.1968, 0.8636, 0.2362, 0.8409, 0.2756, 0.8182, 0.2362, 0.7955, 0.2756, 0.8182, 0.2362, 0.7727, 0.2362, 0.7955, 0.2756, 0.8636, 0.2362, 0.8409, 0.1968, 0.8182, 0.2362, 0.8409, 0.1968, 0.7955, 0.1968, 0.8182, 0.2362, 0.8182, 0.2362, 0.7955, 0.1968, 0.7727, 0.2362, 0.7955, 0.1968, 0.75, 0.1968, 0.7727, 0.2362, 0.8864, 0.1968, 0.8636, 0.1575, 0.8409, 0.1968, 0.8636, 0.1575, 0.8182, 0.1575, 0.8409, 0.1968, 0.8409, 0.1968, 0.8182, 0.1575, 0.7955, 0.1968, 0.8182, 0.1575, 0.7727, 0.1575, 0.7955, 0.1968, 0.7955, 0.1968, 0.7727, 0.1575, 0.75, 0.1968, 0.7727, 0.1575, 0.7273, 0.1575, 0.75, 0.1968, 0.6591, 0.2756, 0.6136, 0.2756, 0.6364, 0.3149, 0.6818, 0.2362, 0.6364, 0.2362, 0.6591, 0.2756, 0.7045, 0.1968, 0.6591, 0.1968, 0.6818, 0.2362, 0.6591, 0.2756, 0.6364, 0.2362, 0.6136, 0.2756, 0.6364, 0.2362, 0.5909, 0.2362, 0.6136, 0.2756, 0.6818, 0.2362, 0.6591, 0.1968, 0.6364, 0.2362, 0.6591, 0.1968, 0.6136, 0.1968, 0.6364, 0.2362, 0.6364, 0.2362, 0.6136, 0.1968, 0.5909, 0.2362, 0.6136, 0.1968, 0.5682, 0.1968, 0.5909, 0.2362, 0.7045, 0.1968, 0.6818, 0.1575, 0.6591, 0.1968, 0.6818, 0.1575, 0.6364, 0.1575, 0.6591, 0.1968, 0.6591, 0.1968, 0.6364, 0.1575, 0.6136, 0.1968, 0.6364, 0.1575, 0.5909, 0.1575, 0.6136, 0.1968, 0.6136, 0.1968, 0.5909, 0.1575, 0.5682, 0.1968, 0.5909, 0.1575, 0.5455, 0.1575, 0.5682, 0.1968, 0.5227, 0.1181, 0.5, 0.1575, 0.5455, 0.1575, 0.5, 0.07873, 0.4773, 0.1181, 0.5227, 0.1181, 0.4773, 0.03937, 0.4545, 0.07873, 0.5, 0.07873, 0.5227, 0.1181, 0.4773, 0.1181, 0.5, 0.1575, 0.4773, 0.1181, 0.4545, 0.1575, 0.5, 0.1575, 0.5, 0.07873, 0.4545, 0.07873, 0.4773, 0.1181, 0.4545, 0.07873, 0.4318, 0.1181, 0.4773, 0.1181, 0.4773, 0.1181, 0.4318, 0.1181, 0.4545, 0.1575, 0.4318, 0.1181, 0.4091, 0.1575, 0.4545, 0.1575, 0.4773, 0.03937, 0.4318, 0.03937, 0.4545, 0.07873, 0.4318, 0.03937, 0.4091, 0.07873, 0.4545, 0.07873, 0.4545, 0.07873, 0.4091, 0.07873, 0.4318, 0.1181, 0.4091, 0.07873, 0.3864, 0.1181, 0.4318, 0.1181, 0.4318, 0.1181, 0.3864, 0.1181, 0.4091, 0.1575, 0.3864, 0.1181, 0.3636, 0.1575, 0.4091, 0.1575, 0.3409, 0.1181, 0.3182, 0.1575, 0.3636, 0.1575, 0.3182, 0.07873, 0.2955, 0.1181, 0.3409, 0.1181, 0.2955, 0.03937, 0.2727, 0.07873, 0.3182, 0.07873, 0.3409, 0.1181, 0.2955, 0.1181, 0.3182, 0.1575, 0.2955, 0.1181, 0.2727, 0.1575, 0.3182, 0.1575, 0.3182, 0.07873, 0.2727, 0.07873, 0.2955, 0.1181, 0.2727, 0.07873, 0.25, 0.1181, 0.2955, 0.1181, 0.2955, 0.1181, 0.25, 0.1181, 0.2727, 0.1575, 0.25, 0.1181, 0.2273, 0.1575, 0.2727, 0.1575, 0.2955, 0.03937, 0.25, 0.03937, 0.2727, 0.07873, 0.25, 0.03937, 0.2273, 0.07873, 0.2727, 0.07873, 0.2727, 0.07873, 0.2273, 0.07873, 0.25, 0.1181, 0.2273, 0.07873, 0.2045, 0.1181, 0.25, 0.1181, 0.25, 0.1181, 0.2045, 0.1181, 0.2273, 0.1575, 0.2045, 0.1181, 0.1818, 0.1575, 0.2273, 0.1575, 0.1591, 0.1181, 0.1364, 0.1575, 0.1818, 0.1575, 0.1364, 0.07873, 0.1136, 0.1181, 0.1591, 0.1181, 0.1136, 0.03937, 0.09091, 0.07873, 0.1364, 0.07873, 0.1591, 0.1181, 0.1136, 0.1181, 0.1364, 0.1575, 0.1136, 0.1181, 0.09091, 0.1575, 0.1364, 0.1575, 0.1364, 0.07873, 0.09091, 0.07873, 0.1136, 0.1181, 0.09091, 0.07873, 0.06818, 0.1181, 0.1136, 0.1181, 0.1136, 0.1181, 0.06818, 0.1181, 0.09091, 0.1575, 0.06818, 0.1181, 0.04545, 0.1575, 0.09091, 0.1575, 0.1136, 0.03937, 0.06818, 0.03937, 0.09091, 0.07873, 0.06818, 0.03937, 0.04545, 0.07873, 0.09091, 0.07873, 0.09091, 0.07873, 0.04545, 0.07873, 0.06818, 0.1181, 0.04545, 0.07873, 0.02273, 0.1181, 0.06818, 0.1181, 0.06818, 0.1181, 0.02273, 0.1181, 0.04545, 0.1575, 0.02273, 0.1181, 0.0, 0.1575, 0.04545, 0.1575, 0.5909, 0.1575, 0.5682, 0.1181, 0.5455, 0.1575, 0.6364, 0.1575, 0.6136, 0.1181, 0.5909, 0.1575, 0.6818, 0.1575, 0.6591, 0.1181, 0.6364, 0.1575, 0.5909, 0.1575, 0.6136, 0.1181, 0.5682, 0.1181, 0.6136, 0.1181, 0.5909, 0.07873, 0.5682, 0.1181, 0.6364, 0.1575, 0.6591, 0.1181, 0.6136, 0.1181, 0.6591, 0.1181, 0.6364, 0.07873, 0.6136, 0.1181, 0.6136, 0.1181, 0.6364, 0.07873, 0.5909, 0.07873, 0.6364, 0.07873, 0.6136, 0.03937, 0.5909, 0.07873, 0.6818, 0.1575, 0.7045, 0.1181, 0.6591, 0.1181, 0.7045, 0.1181, 0.6818, 0.07873, 0.6591, 0.1181, 0.6591, 0.1181, 0.6818, 0.07873, 0.6364, 0.07873, 0.6818, 0.07873, 0.6591, 0.03937, 0.6364, 0.07873, 0.6364, 0.07873, 0.6591, 0.03937, 0.6136, 0.03937, 0.6591, 0.03937, 0.6364, 0.0, 0.6136, 0.03937, 0.8864, 0.1181, 0.8636, 0.1575, 0.9091, 0.1575, 0.8636, 0.07873, 0.8409, 0.1181, 0.8864, 0.1181, 0.8409, 0.03937, 0.8182, 0.07873, 0.8636, 0.07873, 0.8864, 0.1181, 0.8409, 0.1181, 0.8636, 0.1575, 0.8409, 0.1181, 0.8182, 0.1575, 0.8636, 0.1575, 0.8636, 0.07873, 0.8182, 0.07873, 0.8409, 0.1181, 0.8182, 0.07873, 0.7955, 0.1181, 0.8409, 0.1181, 0.8409, 0.1181, 0.7955, 0.1181, 0.8182, 0.1575, 0.7955, 0.1181, 0.7727, 0.1575, 0.8182, 0.1575, 0.8409, 0.03937, 0.7955, 0.03937, 0.8182, 0.07873, 0.7955, 0.03937, 0.7727, 0.07873, 0.8182, 0.07873, 0.8182, 0.07873, 0.7727, 0.07873, 0.7955, 0.1181, 0.7727, 0.07873, 0.75, 0.1181, 0.7955, 0.1181, 0.7955, 0.1181, 0.75, 0.1181, 0.7727, 0.1575, 0.75, 0.1181, 0.7273, 0.1575, 0.7727, 0.1575, 0.09426, 0.5076, 0.09426, 0.985, 0.8078, 0.985, 0.8078, 0.5076])
_ca = me_icosphere.color_attributes.new('Col', 'BYTE_COLOR', 'CORNER')
_ca.data.foreach_set('color', [0.0, 0.0, 0.0, 1.0, 0.0, 0.0, 0.0, 1.0, 0.0, 0.0, 0.0, 1.0, 0.01298, 0.0, 0.0, 1.0, 0.001214, 0.0, 0.0, 1.0, 0.009134, 0.0, 0.0, 1.0, 0.0, 0.0, 0.0, 1.0, 0.0, 0.0, 0.0, 1.0, 0.0, 0.0, 0.0, 1.0, 0.0, 0.0, 0.0, 1.0, 0.0, 0.0, 0.0, 1.0, 0.0, 0.0, 0.0, 1.0, 0.0, 0.0, 0.0, 1.0, 0.0, 0.0, 0.0, 1.0, 0.0, 0.0, 0.0, 1.0, 0.01298, 0.0, 0.0, 1.0, 0.009134, 0.0, 0.0, 1.0, 0.03955, 0.0, 0.0, 1.0, 0.006995, 0.0, 0.0, 1.0, 0.006049, 0.0, 0.0, 1.0, 0.0331, 0.0, 0.0, 1.0, 0.004391, 0.0, 0.0, 1.0, 0.004777, 0.0, 0.0, 1.0, 0.0185, 0.0, 0.0, 1.0, 0.001518, 0.0, 0.0, 1.0, 0.0009106, 0.0, 0.0, 1.0, 0.005182, 0.0, 0.0, 1.0, 0.008568, 0.0, 0.0, 1.0, 0.003677, 0.0, 0.0, 1.0, 0.02217, 0.0, 0.0, 1.0, 0.01298, 0.0, 0.0, 1.0, 0.03955, 0.0, 0.0, 1.0, 0.04231, 0.0, 0.0, 1.0, 0.006995, 0.0, 0.0, 1.0, 0.0331, 0.0, 0.0, 1.0, 0.02732, 0.0, 0.0, 1.0, 0.004391, 0.0, 0.0, 1.0, 0.0185, 0.0, 0.0, 1.0, 0.01298, 0.0, 0.0, 1.0, 0.001518, 0.0, 0.0, 1.0, 0.005182, 0.0, 0.0, 1.0, 0.006049, 0.0, 0.0, 1.0, 0.008568, 0.0, 0.0, 1.0, 0.02217, 0.0, 0.0, 1.0, 0.02956, 0.0, 0.0, 1.0, 0.4287, 0.0, 0.0, 1.0, 0.4793, 0.0, 0.0, 1.0, 0.7084, 0.0, 0.0, 1.0, 0.3419, 0.0, 0.0, 1.0, 0.4179, 0.0, 0.0, 1.0, 0.6584, 0.0, 0.0, 1.0, 0.2195, 0.0, 0.0, 1.0, 0.2874, 0.0, 0.0, 1.0, 0.4508, 0.0, 0.0, 1.0, 0.2195, 0.0, 0.0, 1.0, 0.2542, 0.0, 0.0, 1.0, 0.4508, 0.0, 0.0, 1.0, 0.2961, 0.0, 0.0, 1.0, 0.3231, 0.0, 0.0, 1.0, 0.521, 0.0, 0.0, 1.0, 0.9911, 0.0, 0.0, 1.0, 1.0, 0.0, 0.0, 1.0, 1.0, 0.0, 0.0, 1.0, 0.8469, 0.0, 0.0, 1.0, 0.8963, 0.0, 0.0, 1.0, 0.9911, 0.0, 0.0, 1.0, 0.521, 0.0, 0.0, 1.0, 0.5972, 0.0, 0.0, 1.0, 0.8469, 0.0, 0.0, 1.0, 0.9911, 0.0, 0.0, 1.0, 0.8963, 0.0, 0.0, 1.0, 1.0, 0.0, 0.0, 1.0, 0.8963, 0.0, 0.0, 1.0, 0.8228, 0.0, 0.0, 1.0, 1.0, 0.0, 0.0, 1.0, 0.8469, 0.0, 0.0, 1.0, 0.5972, 0.0, 0.0, 1.0, 0.8963, 0.0, 0.0, 1.0, 0.5972, 0.0, 0.0, 1.0, 0.5776, 0.0, 0.0, 1.0, 0.8963, 0.0, 0.0, 1.0, 0.8963, 0.0, 0.0, 1.0, 0.5776, 0.0, 0.0, 1.0, 0.8228, 0.0, 0.0, 1.0, 0.5776, 0.0, 0.0, 1.0, 0.4508, 0.0, 0.0, 1.0, 0.8228, 0.0, 0.0, 1.0, 0.521, 0.0, 0.0, 1.0, 0.3231, 0.0, 0.0, 1.0, 0.5972, 0.0, 0.0, 1.0, 0.3231, 0.0, 0.0, 1.0, 0.3231, 0.0, 0.0, 1.0, 0.5972, 0.0, 0.0, 1.0, 0.5972, 0.0, 0.0, 1.0, 0.3231, 0.0, 0.0, 1.0, 0.5776, 0.0, 0.0, 1.0, 0.3231, 0.0, 0.0, 1.0, 0.2789, 0.0, 0.0, 1.0, 0.5776, 0.0, 0.0, 1.0, 0.5776, 0.0, 0.0, 1.0, 0.2789, 0.0, 0.0, 1.0, 0.4508, 0.0, 0.0, 1.0, 0.2789, 0.0, 0.0, 1.0, 0.2195, 0.0, 0.0, 1.0, 0.4508, 0.0, 0.0, 1.0, 1.0, 0.0, 0.0, 1.0, 1.0, 0.0, 0.0, 1.0, 1.0, 0.0, 0.0, 1.0, 0.8228, 0.0, 0.0, 1.0, 0.8879, 0.0, 0.0, 1.0, 1.0, 0.0, 0.0, 1.0, 0.4508, 0.0, 0.0, 1.0, 0.552, 0.0, 0.0, 1.0, 0.8228, 0.0, 0.0, 1.0, 1.0, 0.0, 0.0, 1.0, 0.8879, 0.0, 0.0, 1.0, 1.0, 0.0, 0.0, 1.0, 0.8879, 0.0, 0.0, 1.0, 0.8308, 0.0, 0.0, 1.0, 1.0, 0.0, 0.0, 1.0, 0.8228, 0.0, 0.0, 1.0, 0.552, 0.0, 0.0, 1.0, 0.8879, 0.0, 0.0, 1.0, 0.552, 0.0, 0.0, 1.0, 0.552, 0.0, 0.0, 1.0, 0.8879, 0.0, 0.0, 1.0, 0.8879, 0.0, 0.0, 1.0, 0.552, 0.0, 0.0, 1.0, 0.8308, 0.0, 0.0, 1.0, 0.552, 0.0, 0.0, 1.0, 0.4508, 0.0, 0.0, 1.0, 0.8308, 0.0, 0.0, 1.0, 0.4508, 0.0, 0.0, 1.0, 0.2542, 0.0, 0.0, 1.0, 0.552, 0.0, 0.0, 1.0, 0.2542, 0.0, 0.0, 1.0, 0.2705, 0.0, 0.0, 1.0, 0.552, 0.0, 0.0, 1.0, 0.552, 0.0, 0.0, 1.0, 0.2705, 0.0, 0.0, 1.0, 0.552, 0.0, 0.0, 1.0, 0.2705, 0.0, 0.0, 1.0, 0.2502, 0.0, 0.0, 1.0, 0.552, 0.0, 0.0, 1.0, 0.552, 0.0, 0.0, 1.0, 0.2502, 0.0, 0.0, 1.0, 0.4508, 0.0, 0.0, 1.0, 0.2502, 0.0, 0.0, 1.0, 0.2195, 0.0, 0.0, 1.0, 0.4508, 0.0, 0.0, 1.0, 1.0, 0.0, 0.0, 1.0, 1.0, 0.0, 0.0, 1.0, 1.0, 0.0, 0.0, 1.0, 0.8308, 0.0, 0.0, 1.0, 0.9387, 0.0, 0.0, 1.0, 1.0, 0.0, 0.0, 1.0, 0.4508, 0.0, 0.0, 1.0, 0.6308, 0.0, 0.0, 1.0, 0.8308, 0.0, 0.0, 1.0, 1.0, 0.0, 0.0, 1.0, 0.9387, 0.0, 0.0, 1.0, 1.0, 0.0, 0.0, 1.0, 0.9387, 0.0, 0.0, 1.0, 0.9387, 0.0, 0.0, 1.0, 1.0, 0.0, 0.0, 1.0, 0.8308, 0.0, 0.0, 1.0, 0.6308, 0.0, 0.0, 1.0, 0.9387, 0.0, 0.0, 1.0, 0.6308, 0.0, 0.0, 1.0, 0.7454, 0.0, 0.0, 1.0, 0.9387, 0.0, 0.0, 1.0, 0.9387, 0.0, 0.0, 1.0, 0.7454, 0.0, 0.0, 1.0, 0.9387, 0.0, 0.0, 1.0, 0.7454, 0.0, 0.0, 1.0, 0.6584, 0.0, 0.0, 1.0, 0.9387, 0.0, 0.0, 1.0, 0.4508, 0.0, 0.0, 1.0, 0.2874, 0.0, 0.0, 1.0, 0.6308, 0.0, 0.0, 1.0, 0.2874, 0.0, 0.0, 1.0, 0.3712, 0.0, 0.0, 1.0, 0.6308, 0.0, 0.0, 1.0, 0.6308, 0.0, 0.0, 1.0, 0.3712, 0.0, 0.0, 1.0, 0.7454, 0.0, 0.0, 1.0, 0.3712, 0.0, 0.0, 1.0, 0.3968, 0.0, 0.0, 1.0, 0.7454, 0.0, 0.0, 1.0, 0.7454, 0.0, 0.0, 1.0, 0.3968, 0.0, 0.0, 1.0, 0.6584, 0.0, 0.0, 1.0, 0.3968, 0.0, 0.0, 1.0, 0.3419, 0.0, 0.0, 1.0, 0.6584, 0.0, 0.0, 1.0, 1.0, 0.0, 0.0, 1.0, 1.0, 0.0, 0.0, 1.0, 1.0, 0.0, 0.0, 1.0, 0.9387, 0.0, 0.0, 1.0, 0.9647, 0.0, 0.0, 1.0, 1.0, 0.0, 0.0, 1.0, 0.6584, 0.0, 0.0, 1.0, 0.7758, 0.0, 0.0, 1.0, 0.9387, 0.0, 0.0, 1.0, 1.0, 0.0, 0.0, 1.0, 0.9647, 0.0, 0.0, 1.0, 1.0, 0.0, 0.0, 1.0, 0.9647, 0.0, 0.0, 1.0, 0.9387, 0.0, 0.0, 1.0, 1.0, 0.0, 0.0, 1.0, 0.9387, 0.0, 0.0, 1.0, 0.7758, 0.0, 0.0, 1.0, 0.9647, 0.0, 0.0, 1.0, 0.7758, 0.0, 0.0, 1.0, 0.7991, 0.0, 0.0, 1.0, 0.9647, 0.0, 0.0, 1.0, 0.9647, 0.0, 0.0, 1.0, 0.7991, 0.0, 0.0, 1.0, 0.9387, 0.0, 0.0, 1.0, 0.7991, 0.0, 0.0, 1.0, 0.7084, 0.0, 0.0, 1.0, 0.9387, 0.0, 0.0, 1.0, 0.6584, 0.0, 0.0, 1.0, 0.4179, 0.0, 0.0, 1.0, 0.7758, 0.0, 0.0, 1.0, 0.4179, 0.0, 0.0, 1.0, 0.4735, 0.0, 0.0, 1.0, 0.7758, 0.0, 0.0, 1.0, 0.7758, 0.0, 0.0, 1.0, 0.4735, 0.0, 0.0, 1.0, 0.7991, 0.0, 0.0, 1.0, 0.4735, 0.0, 0.0, 1.0, 0.4793, 0.0, 0.0, 1.0, 0.7991, 0.0, 0.0, 1.0, 0.7991, 0.0, 0.0, 1.0, 0.4793, 0.0, 0.0, 1.0, 0.7084, 0.0, 0.0, 1.0, 0.4793, 0.0, 0.0, 1.0, 0.4287, 0.0, 0.0, 1.0, 0.7084, 0.0, 0.0, 1.0, 1.0, 0.0, 0.0, 1.0, 0.9911, 0.0, 0.0, 1.0, 1.0, 0.0, 0.0, 1.0, 0.9387, 0.0, 0.0, 1.0, 0.9473, 0.0, 0.0, 1.0, 1.0, 0.0, 0.0, 1.0, 0.7084, 0.0, 0.0, 1.0, 0.7682, 0.0, 0.0, 1.0, 0.9387, 0.0, 0.0, 1.0, 1.0, 0.0, 0.0, 1.0, 0.9473, 0.0, 0.0, 1.0, 0.9911, 0.0, 0.0, 1.0, 0.9473, 0.0, 0.0, 1.0, 0.8469, 0.0, 0.0, 1.0, 0.9911, 0.0, 0.0, 1.0, 0.9387, 0.0, 0.0, 1.0, 0.7682, 0.0, 0.0, 1.0, 0.9473, 0.0, 0.0, 1.0, 0.7682, 0.0, 0.0, 1.0, 0.6795, 0.0, 0.0, 1.0, 0.9473, 0.0, 0.0, 1.0, 0.9473, 0.0, 0.0, 1.0, 0.6795, 0.0, 0.0, 1.0, 0.8469, 0.0, 0.0, 1.0, 0.6795, 0.0, 0.0, 1.0, 0.521, 0.0, 0.0, 1.0, 0.8469, 0.0, 0.0, 1.0, 0.7084, 0.0, 0.0, 1.0, 0.4793, 0.0, 0.0, 1.0, 0.7682, 0.0, 0.0, 1.0, 0.4793, 0.0, 0.0, 1.0, 0.4564, 0.0, 0.0, 1.0, 0.7682, 0.0, 0.0, 1.0, 0.7682, 0.0, 0.0, 1.0, 0.4564, 0.0, 0.0, 1.0, 0.6795, 0.0, 0.0, 1.0, 0.4564, 0.0, 0.0, 1.0, 0.3763, 0.0, 0.0, 1.0, 0.6795, 0.0, 0.0, 1.0, 0.6795, 0.0, 0.0, 1.0, 0.3763, 0.0, 0.0, 1.0, 0.521, 0.0, 0.0, 1.0, 0.3763, 0.0, 0.0, 1.0, 0.2961, 0.0, 0.0, 1.0, 0.521, 0.0, 0.0, 1.0, 0.1714, 0.0, 0.0, 1.0, 0.3231, 0.0, 0.0, 1.0, 0.2961, 0.0, 0.0, 1.0, 0.07819, 0.0, 0.0, 1.0, 0.162, 0.0, 0.0, 1.0, 0.1714, 0.0, 0.0, 1.0, 0.02956, 0.0, 0.0, 1.0, 0.06848, 0.0, 0.0, 1.0, 0.07819, 0.0, 0.0, 1.0, 0.1714, 0.0, 0.0, 1.0, 0.162, 0.0, 0.0, 1.0, 0.3231, 0.0, 0.0, 1.0, 0.162, 0.0, 0.0, 1.0, 0.3231, 0.0, 0.0, 1.0, 0.3231, 0.0, 0.0, 1.0, 0.07819, 0.0, 0.0, 1.0, 0.06848, 0.0, 0.0, 1.0, 0.162, 0.0, 0.0, 1.0, 0.06848, 0.0, 0.0, 1.0, 0.1413, 0.0, 0.0, 1.0, 0.162, 0.0, 0.0, 1.0, 0.162, 0.0, 0.0, 1.0, 0.1413, 0.0, 0.0, 1.0, 0.3231, 0.0, 0.0, 1.0, 0.1413, 0.0, 0.0, 1.0, 0.2789, 0.0, 0.0, 1.0, 0.3231, 0.0, 0.0, 1.0, 0.02956, 0.0, 0.0, 1.0, 0.02217, 0.0, 0.0, 1.0, 0.06848, 0.0, 0.0, 1.0, 0.02217, 0.0, 0.0, 1.0, 0.05286, 0.0, 0.0, 1.0, 0.06848, 0.0, 0.0, 1.0, 0.06848, 0.0, 0.0, 1.0, 0.05286, 0.0, 0.0, 1.0, 0.1413, 0.0, 0.0, 1.0, 0.05286, 0.0, 0.0, 1.0, 0.117, 0.0, 0.0, 1.0, 0.1413, 0.0, 0.0, 1.0, 0.1413, 0.0, 0.0, 1.0, 0.117, 0.0, 0.0, 1.0, 0.2789, 0.0, 0.0, 1.0, 0.117, 0.0, 0.0, 1.0, 0.2195, 0.0, 0.0, 1.0, 0.2789, 0.0, 0.0, 1.0, 0.1046, 0.0, 0.0, 1.0, 0.2542, 0.0, 0.0, 1.0, 0.2195, 0.0, 0.0, 1.0, 0.0319, 0.0, 0.0, 1.0, 0.1022, 0.0, 0.0, 1.0, 0.1046, 0.0, 0.0, 1.0, 0.006049, 0.0, 0.0, 1.0, 0.02624, 0.0, 0.0, 1.0, 0.0319, 0.0, 0.0, 1.0, 0.1046, 0.0, 0.0, 1.0, 0.1022, 0.0, 0.0, 1.0, 0.2542, 0.0, 0.0, 1.0, 0.1022, 0.0, 0.0, 1.0, 0.2705, 0.0, 0.0, 1.0, 0.2542, 0.0, 0.0, 1.0, 0.0319, 0.0, 0.0, 1.0, 0.02624, 0.0, 0.0, 1.0, 0.1022, 0.0, 0.0, 1.0, 0.02624, 0.0, 0.0, 1.0, 0.0999, 0.0, 0.0, 1.0, 0.1022, 0.0, 0.0, 1.0, 0.1022, 0.0, 0.0, 1.0, 0.0999, 0.0, 0.0, 1.0, 0.2705, 0.0, 0.0, 1.0, 0.0999, 0.0, 0.0, 1.0, 0.2502, 0.0, 0.0, 1.0, 0.2705, 0.0, 0.0, 1.0, 0.006049, 0.0, 0.0, 1.0, 0.005182, 0.0, 0.0, 1.0, 0.02624, 0.0, 0.0, 1.0, 0.005182, 0.0, 0.0, 1.0, 0.02519, 0.0, 0.0, 1.0, 0.02624, 0.0, 0.0, 1.0, 0.02624, 0.0, 0.0, 1.0, 0.02519, 0.0, 0.0, 1.0, 0.0999, 0.0, 0.0, 1.0, 0.02519, 0.0, 0.0, 1.0, 0.09759, 0.0, 0.0, 1.0, 0.0999, 0.0, 0.0, 1.0, 0.0999, 0.0, 0.0, 1.0, 0.09759, 0.0, 0.0, 1.0, 0.2502, 0.0, 0.0, 1.0, 0.09759, 0.0, 0.0, 1.0, 0.2195, 0.0, 0.0, 1.0, 0.2502, 0.0, 0.0, 1.0, 0.1119, 0.0, 0.0, 1.0, 0.2874, 0.0, 0.0, 1.0, 0.2195, 0.0, 0.0, 1.0, 0.04231, 0.0, 0.0, 1.0, 0.1413, 0.0, 0.0, 1.0, 0.1119, 0.0, 0.0, 1.0, 0.01298, 0.0, 0.0, 1.0, 0.05448, 0.0, 0.0, 1.0, 0.04231, 0.0, 0.0, 1.0, 0.1119, 0.0, 0.0, 1.0, 0.1413, 0.0, 0.0, 1.0, 0.2874, 0.0, 0.0, 1.0, 0.1413, 0.0, 0.0, 1.0, 0.3712, 0.0, 0.0, 1.0, 0.2874, 0.0, 0.0, 1.0, 0.04231, 0.0, 0.0, 1.0, 0.05448, 0.0, 0.0, 1.0, 0.1413, 0.0, 0.0, 1.0, 0.05448, 0.0, 0.0, 1.0, 0.1651, 0.0, 0.0, 1.0, 0.1413, 0.0, 0.0, 1.0, 0.1413, 0.0, 0.0, 1.0, 0.1651, 0.0, 0.0, 1.0, 0.3712, 0.0, 0.0, 1.0, 0.1651, 0.0, 0.0, 1.0, 0.3968, 0.0, 0.0, 1.0, 0.3712, 0.0, 0.0, 1.0, 0.01298, 0.0, 0.0, 1.0, 0.0185, 0.0, 0.0, 1.0, 0.05448, 0.0, 0.0, 1.0, 0.0185, 0.0, 0.0, 1.0, 0.06125, 0.0, 0.0, 1.0, 0.05448, 0.0, 0.0, 1.0, 0.05448, 0.0, 0.0, 1.0, 0.06125, 0.0, 0.0, 1.0, 0.1651, 0.0, 0.0, 1.0, 0.06125, 0.0, 0.0, 1.0, 0.1651, 0.0, 0.0, 1.0, 0.1651, 0.0, 0.0, 1.0, 0.1651, 0.0, 0.0, 1.0, 0.1651, 0.0, 0.0, 1.0, 0.3968, 0.0, 0.0, 1.0, 0.1651, 0.0, 0.0, 1.0, 0.3419, 0.0, 0.0, 1.0, 0.3968, 0.0, 0.0, 1.0, 0.1779, 0.0, 0.0, 1.0, 0.4179, 0.0, 0.0, 1.0, 0.3419, 0.0, 0.0, 1.0, 0.07619, 0.0, 0.0, 1.0, 0.2086, 0.0, 0.0, 1.0, 0.1779, 0.0, 0.0, 1.0, 0.02732, 0.0, 0.0, 1.0, 0.09084, 0.0, 0.0, 1.0, 0.07619, 0.0, 0.0, 1.0, 0.1779, 0.0, 0.0, 1.0, 0.2086, 0.0, 0.0, 1.0, 0.4179, 0.0, 0.0, 1.0, 0.2086, 0.0, 0.0, 1.0, 0.4735, 0.0, 0.0, 1.0, 0.4179, 0.0, 0.0, 1.0, 0.07619, 0.0, 0.0, 1.0, 0.09084, 0.0, 0.0, 1.0, 0.2086, 0.0, 0.0, 1.0, 0.09084, 0.0, 0.0, 1.0, 0.2346, 0.0, 0.0, 1.0, 0.2086, 0.0, 0.0, 1.0, 0.2086, 0.0, 0.0, 1.0, 0.2346, 0.0, 0.0, 1.0, 0.4735, 0.0, 0.0, 1.0, 0.2346, 0.0, 0.0, 1.0, 0.4793, 0.0, 0.0, 1.0, 0.4735, 0.0, 0.0, 1.0, 0.02732, 0.0, 0.0, 1.0, 0.0331, 0.0, 0.0, 1.0, 0.09084, 0.0, 0.0, 1.0, 0.0331, 0.0, 0.0, 1.0, 0.1046, 0.0, 0.0, 1.0, 0.09084, 0.0, 0.0, 1.0, 0.09084, 0.0, 0.0, 1.0, 0.1046, 0.0, 0.0, 1.0, 0.2346, 0.0, 0.0, 1.0, 0.1046, 0.0, 0.0, 1.0, 0.2462, 0.0, 0.0, 1.0, 0.2346, 0.0, 0.0, 1.0, 0.2346, 0.0, 0.0, 1.0, 0.2462, 0.0, 0.0, 1.0, 0.4793, 0.0, 0.0, 1.0, 0.2462, 0.0, 0.0, 1.0, 0.4287, 0.0, 0.0, 1.0, 0.4793, 0.0, 0.0, 1.0, 0.2502, 0.0, 0.0, 1.0, 0.4793, 0.0, 0.0, 1.0, 0.4287, 0.0, 0.0, 1.0, 0.1119, 0.0, 0.0, 1.0, 0.2462, 0.0, 0.0, 1.0, 0.2502, 0.0, 0.0, 1.0, 0.04231, 0.0, 0.0, 1.0, 0.1095, 0.0, 0.0, 1.0, 0.1119, 0.0, 0.0, 1.0, 0.2502, 0.0, 0.0, 1.0, 0.2462, 0.0, 0.0, 1.0, 0.4793, 0.0, 0.0, 1.0, 0.2462, 0.0, 0.0, 1.0, 0.4564, 0.0, 0.0, 1.0, 0.4793, 0.0, 0.0, 1.0, 0.1119, 0.0, 0.0, 1.0, 0.1095, 0.0, 0.0, 1.0, 0.2462, 0.0, 0.0, 1.0, 0.1095, 0.0, 0.0, 1.0, 0.2232, 0.0, 0.0, 1.0, 0.2462, 0.0, 0.0, 1.0, 0.2462, 0.0, 0.0, 1.0, 0.2232, 0.0, 0.0, 1.0, 0.4564, 0.0, 0.0, 1.0, 0.2232, 0.0, 0.0, 1.0, 0.3763, 0.0, 0.0, 1.0, 0.4564, 0.0, 0.0, 1.0, 0.04231, 0.0, 0.0, 1.0, 0.03955, 0.0, 0.0, 1.0, 0.1095, 0.0, 0.0, 1.0, 0.03955, 0.0, 0.0, 1.0, 0.09759, 0.0, 0.0, 1.0, 0.1095, 0.0, 0.0, 1.0, 0.1095, 0.0, 0.0, 1.0, 0.09759, 0.0, 0.0, 1.0, 0.2232, 0.0, 0.0, 1.0, 0.09759, 0.0, 0.0, 1.0, 0.1878, 0.0, 0.0, 1.0, 0.2232, 0.0, 0.0, 1.0, 0.2232, 0.0, 0.0, 1.0, 0.1878, 0.0, 0.0, 1.0, 0.3763, 0.0, 0.0, 1.0, 0.1878, 0.0, 0.0, 1.0, 0.2961, 0.0, 0.0, 1.0, 0.3763, 0.0, 0.0, 1.0, 0.117, 0.0, 0.0, 1.0, 0.1046, 0.0, 0.0, 1.0, 0.2195, 0.0, 0.0, 1.0, 0.05286, 0.0, 0.0, 1.0, 0.03955, 0.0, 0.0, 1.0, 0.117, 0.0, 0.0, 1.0, 0.02217, 0.0, 0.0, 1.0, 0.01444, 0.0, 0.0, 1.0, 0.05286, 0.0, 0.0, 1.0, 0.117, 0.0, 0.0, 1.0, 0.03955, 0.0, 0.0, 1.0, 0.1046, 0.0, 0.0, 1.0, 0.03955, 0.0, 0.0, 1.0, 0.0319, 0.0, 0.0, 1.0, 0.1046, 0.0, 0.0, 1.0, 0.05286, 0.0, 0.0, 1.0, 0.01444, 0.0, 0.0, 1.0, 0.03955, 0.0, 0.0, 1.0, 0.01444, 0.0, 0.0, 1.0, 0.008023, 0.0, 0.0, 1.0, 0.03955, 0.0, 0.0, 1.0, 0.03955, 0.0, 0.0, 1.0, 0.008023, 0.0, 0.0, 1.0, 0.0319, 0.0, 0.0, 1.0, 0.008023, 0.0, 0.0, 1.0, 0.006049, 0.0, 0.0, 1.0, 0.0319, 0.0, 0.0, 1.0, 0.02217, 0.0, 0.0, 1.0, 0.003677, 0.0, 0.0, 1.0, 0.01444, 0.0, 0.0, 1.0, 0.003677, 0.0, 0.0, 1.0, 0.001821, 0.0, 0.0, 1.0, 0.01444, 0.0, 0.0, 1.0, 0.01444, 0.0, 0.0, 1.0, 0.001821, 0.0, 0.0, 1.0, 0.008023, 0.0, 0.0, 1.0, 0.001821, 0.0, 0.0, 1.0, 0.0009106, 0.0, 0.0, 1.0, 0.008023, 0.0, 0.0, 1.0, 0.008023, 0.0, 0.0, 1.0, 0.0009106, 0.0, 0.0, 1.0, 0.006049, 0.0, 0.0, 1.0, 0.0009106, 0.0, 0.0, 1.0, 0.001518, 0.0, 0.0, 1.0, 0.006049, 0.0, 0.0, 1.0, 0.09759, 0.0, 0.0, 1.0, 0.1119, 0.0, 0.0, 1.0, 0.2195, 0.0, 0.0, 1.0, 0.02519, 0.0, 0.0, 1.0, 0.03071, 0.0, 0.0, 1.0, 0.09759, 0.0, 0.0, 1.0, 0.005182, 0.0, 0.0, 1.0, 0.005182, 0.0, 0.0, 1.0, 0.02519, 0.0, 0.0, 1.0, 0.09759, 0.0, 0.0, 1.0, 0.03071, 0.0, 0.0, 1.0, 0.1119, 0.0, 0.0, 1.0, 0.03071, 0.0, 0.0, 1.0, 0.04231, 0.0, 0.0, 1.0, 0.1119, 0.0, 0.0, 1.0, 0.02519, 0.0, 0.0, 1.0, 0.005182, 0.0, 0.0, 1.0, 0.03071, 0.0, 0.0, 1.0, 0.005182, 0.0, 0.0, 1.0, 0.008023, 0.0, 0.0, 1.0, 0.03071, 0.0, 0.0, 1.0, 0.03071, 0.0, 0.0, 1.0, 0.008023, 0.0, 0.0, 1.0, 0.04231, 0.0, 0.0, 1.0, 0.008023, 0.0, 0.0, 1.0, 0.01298, 0.0, 0.0, 1.0, 0.04231, 0.0, 0.0, 1.0, 0.005182, 0.0, 0.0, 1.0, 0.0009106, 0.0, 0.0, 1.0, 0.005182, 0.0, 0.0, 1.0, 0.0009106, 0.0, 0.0, 1.0, 0.0009106, 0.0, 0.0, 1.0, 0.005182, 0.0, 0.0, 1.0, 0.005182, 0.0, 0.0, 1.0, 0.0009106, 0.0, 0.0, 1.0, 0.008023, 0.0, 0.0, 1.0, 0.0009106, 0.0, 0.0, 1.0, 0.002125, 0.0, 0.0, 1.0, 0.008023, 0.0, 0.0, 1.0, 0.008023, 0.0, 0.0, 1.0, 0.002125, 0.0, 0.0, 1.0, 0.01298, 0.0, 0.0, 1.0, 0.002125, 0.0, 0.0, 1.0, 0.004391, 0.0, 0.0, 1.0, 0.01298, 0.0, 0.0, 1.0, 0.1651, 0.0, 0.0, 1.0, 0.1779, 0.0, 0.0, 1.0, 0.3419, 0.0, 0.0, 1.0, 0.06125, 0.0, 0.0, 1.0, 0.06663, 0.0, 0.0, 1.0, 0.1651, 0.0, 0.0, 1.0, 0.0185, 0.0, 0.0, 1.0, 0.02029, 0.0, 0.0, 1.0, 0.06125, 0.0, 0.0, 1.0, 0.1651, 0.0, 0.0, 1.0, 0.06663, 0.0, 0.0, 1.0, 0.1779, 0.0, 0.0, 1.0, 0.06663, 0.0, 0.0, 1.0, 0.07619, 0.0, 0.0, 1.0, 0.1779, 0.0, 0.0, 1.0, 0.06125, 0.0, 0.0, 1.0, 0.02029, 0.0, 0.0, 1.0, 0.06663, 0.0, 0.0, 1.0, 0.02029, 0.0, 0.0, 1.0, 0.02217, 0.0, 0.0, 1.0, 0.06663, 0.0, 0.0, 1.0, 0.06663, 0.0, 0.0, 1.0, 0.02217, 0.0, 0.0, 1.0, 0.07619, 0.0, 0.0, 1.0, 0.02217, 0.0, 0.0, 1.0, 0.02732, 0.0, 0.0, 1.0, 0.07619, 0.0, 0.0, 1.0, 0.0185, 0.0, 0.0, 1.0, 0.004777, 0.0, 0.0, 1.0, 0.02029, 0.0, 0.0, 1.0, 0.004777, 0.0, 0.0, 1.0, 0.004391, 0.0, 0.0, 1.0, 0.02029, 0.0, 0.0, 1.0, 0.02029, 0.0, 0.0, 1.0, 0.004391, 0.0, 0.0, 1.0, 0.02217, 0.0, 0.0, 1.0, 0.004391, 0.0, 0.0, 1.0, 0.004391, 0.0, 0.0, 1.0, 0.02217, 0.0, 0.0, 1.0, 0.02217, 0.0, 0.0, 1.0, 0.004391, 0.0, 0.0, 1.0, 0.02732, 0.0, 0.0, 1.0, 0.004391, 0.0, 0.0, 1.0, 0.006995, 0.0, 0.0, 1.0, 0.02732, 0.0, 0.0, 1.0, 0.2462, 0.0, 0.0, 1.0, 0.2502, 0.0, 0.0, 1.0, 0.4287, 0.0, 0.0, 1.0, 0.1046, 0.0, 0.0, 1.0, 0.1119, 0.0, 0.0, 1.0, 0.2462, 0.0, 0.0, 1.0, 0.0331, 0.0, 0.0, 1.0, 0.0356, 0.0, 0.0, 1.0, 0.1046, 0.0, 0.0, 1.0, 0.2462, 0.0, 0.0, 1.0, 0.1119, 0.0, 0.0, 1.0, 0.2502, 0.0, 0.0, 1.0, 0.1119, 0.0, 0.0, 1.0, 0.1119, 0.0, 0.0, 1.0, 0.2502, 0.0, 0.0, 1.0, 0.1046, 0.0, 0.0, 1.0, 0.0356, 0.0, 0.0, 1.0, 0.1119, 0.0, 0.0, 1.0, 0.0356, 0.0, 0.0, 1.0, 0.03955, 0.0, 0.0, 1.0, 0.1119, 0.0, 0.0, 1.0, 0.1119, 0.0, 0.0, 1.0, 0.03955, 0.0, 0.0, 1.0, 0.1119, 0.0, 0.0, 1.0, 0.03955, 0.0, 0.0, 1.0, 0.04231, 0.0, 0.0, 1.0, 0.1119, 0.0, 0.0, 1.0, 0.0331, 0.0, 0.0, 1.0, 0.006049, 0.0, 0.0, 1.0, 0.0356, 0.0, 0.0, 1.0, 0.006049, 0.0, 0.0, 1.0, 0.007499, 0.0, 0.0, 1.0, 0.0356, 0.0, 0.0, 1.0, 0.0356, 0.0, 0.0, 1.0, 0.007499, 0.0, 0.0, 1.0, 0.03955, 0.0, 0.0, 1.0, 0.007499, 0.0, 0.0, 1.0, 0.01033, 0.0, 0.0, 1.0, 0.03955, 0.0, 0.0, 1.0, 0.03955, 0.0, 0.0, 1.0, 0.01033, 0.0, 0.0, 1.0, 0.04231, 0.0, 0.0, 1.0, 0.01033, 0.0, 0.0, 1.0, 0.01298, 0.0, 0.0, 1.0, 0.04231, 0.0, 0.0, 1.0, 0.1878, 0.0, 0.0, 1.0, 0.1714, 0.0, 0.0, 1.0, 0.2961, 0.0, 0.0, 1.0, 0.09759, 0.0, 0.0, 1.0, 0.08866, 0.0, 0.0, 1.0, 0.1878, 0.0, 0.0, 1.0, 0.03955, 0.0, 0.0, 1.0, 0.0356, 0.0, 0.0, 1.0, 0.09759, 0.0, 0.0, 1.0, 0.1878, 0.0, 0.0, 1.0, 0.08866, 0.0, 0.0, 1.0, 0.1714, 0.0, 0.0, 1.0, 0.08866, 0.0, 0.0, 1.0, 0.07819, 0.0, 0.0, 1.0, 0.1714, 0.0, 0.0, 1.0, 0.09759, 0.0, 0.0, 1.0, 0.0356, 0.0, 0.0, 1.0, 0.08866, 0.0, 0.0, 1.0, 0.0356, 0.0, 0.0, 1.0, 0.0319, 0.0, 0.0, 1.0, 0.08866, 0.0, 0.0, 1.0, 0.08866, 0.0, 0.0, 1.0, 0.0319, 0.0, 0.0, 1.0, 0.07819, 0.0, 0.0, 1.0, 0.0319, 0.0, 0.0, 1.0, 0.02956, 0.0, 0.0, 1.0, 0.07819, 0.0, 0.0, 1.0, 0.03955, 0.0, 0.0, 1.0, 0.009134, 0.0, 0.0, 1.0, 0.0356, 0.0, 0.0, 1.0, 0.009134, 0.0, 0.0, 1.0, 0.007499, 0.0, 0.0, 1.0, 0.0356, 0.0, 0.0, 1.0, 0.0356, 0.0, 0.0, 1.0, 0.007499, 0.0, 0.0, 1.0, 0.0319, 0.0, 0.0, 1.0, 0.007499, 0.0, 0.0, 1.0, 0.008023, 0.0, 0.0, 1.0, 0.0319, 0.0, 0.0, 1.0, 0.0319, 0.0, 0.0, 1.0, 0.008023, 0.0, 0.0, 1.0, 0.02956, 0.0, 0.0, 1.0, 0.008023, 0.0, 0.0, 1.0, 0.008568, 0.0, 0.0, 1.0, 0.02956, 0.0, 0.0, 1.0, 0.0003035, 0.0, 0.0, 1.0, 0.003677, 0.0, 0.0, 1.0, 0.008568, 0.0, 0.0, 1.0, 0.0, 0.0, 0.0, 1.0, 0.0, 0.0, 0.0, 1.0, 0.0003035, 0.0, 0.0, 1.0, 0.0, 0.0, 0.0, 1.0, 0.0, 0.0, 0.0, 1.0, 0.0, 0.0, 0.0, 1.0, 0.0003035, 0.0, 0.0, 1.0, 0.0, 0.0, 0.0, 1.0, 0.003677, 0.0, 0.0, 1.0, 0.0, 0.0, 0.0, 1.0, 0.001821, 0.0, 0.0, 1.0, 0.003677, 0.0, 0.0, 1.0, 0.0, 0.0, 0.0, 1.0, 0.0, 0.0, 0.0, 1.0, 0.0, 0.0, 0.0, 1.0, 0.0, 0.0, 0.0, 1.0, 0.0, 0.0, 0.0, 1.0, 0.0, 0.0, 0.0, 1.0, 0.0, 0.0, 0.0, 1.0, 0.0, 0.0, 0.0, 1.0, 0.001821, 0.0, 0.0, 1.0, 0.0, 0.0, 0.0, 1.0, 0.0009106, 0.0, 0.0, 1.0, 0.001821, 0.0, 0.0, 1.0, 0.0, 0.0, 0.0, 1.0, 0.0, 0.0, 0.0, 1.0, 0.0, 0.0, 0.0, 1.0, 0.0, 0.0, 0.0, 1.0, 0.0, 0.0, 0.0, 1.0, 0.0, 0.0, 0.0, 1.0, 0.0, 0.0, 0.0, 1.0, 0.0, 0.0, 0.0, 1.0, 0.0, 0.0, 0.0, 1.0, 0.0, 0.0, 0.0, 1.0, 0.0, 0.0, 0.0, 1.0, 0.0, 0.0, 0.0, 1.0, 0.0, 0.0, 0.0, 1.0, 0.0, 0.0, 0.0, 1.0, 0.0009106, 0.0, 0.0, 1.0, 0.0, 0.0, 0.0, 1.0, 0.001518, 0.0, 0.0, 1.0, 0.0009106, 0.0, 0.0, 1.0, 0.0, 0.0, 0.0, 1.0, 0.0009106, 0.0, 0.0, 1.0, 0.001518, 0.0, 0.0, 1.0, 0.0, 0.0, 0.0, 1.0, 0.0, 0.0, 0.0, 1.0, 0.0, 0.0, 0.0, 1.0, 0.0, 0.0, 0.0, 1.0, 0.0, 0.0, 0.0, 1.0, 0.0, 0.0, 0.0, 1.0, 0.0, 0.0, 0.0, 1.0, 0.0, 0.0, 0.0, 1.0, 0.0009106, 0.0, 0.0, 1.0, 0.0, 0.0, 0.0, 1.0, 0.0009106, 0.0, 0.0, 1.0, 0.0009106, 0.0, 0.0, 1.0, 0.0, 0.0, 0.0, 1.0, 0.0, 0.0, 0.0, 1.0, 0.0, 0.0, 0.0, 1.0, 0.0, 0.0, 0.0, 1.0, 0.0, 0.0, 0.0, 1.0, 0.0, 0.0, 0.0, 1.0, 0.0, 0.0, 0.0, 1.0, 0.0, 0.0, 0.0, 1.0, 0.0009106, 0.0, 0.0, 1.0, 0.0, 0.0, 0.0, 1.0, 0.002125, 0.0, 0.0, 1.0, 0.0009106, 0.0, 0.0, 1.0, 0.0, 0.0, 0.0, 1.0, 0.0, 0.0, 0.0, 1.0, 0.0, 0.0, 0.0, 1.0, 0.0, 0.0, 0.0, 1.0, 0.0, 0.0, 0.0, 1.0, 0.0, 0.0, 0.0, 1.0, 0.0, 0.0, 0.0, 1.0, 0.0, 0.0, 0.0, 1.0, 0.0, 0.0, 0.0, 1.0, 0.0, 0.0, 0.0, 1.0, 0.0003035, 0.0, 0.0, 1.0, 0.0, 0.0, 0.0, 1.0, 0.0, 0.0, 0.0, 1.0, 0.0003035, 0.0, 0.0, 1.0, 0.002125, 0.0, 0.0, 1.0, 0.0003035, 0.0, 0.0, 1.0, 0.004391, 0.0, 0.0, 1.0, 0.002125, 0.0, 0.0, 1.0, 0.0003035, 0.0, 0.0, 1.0, 0.004777, 0.0, 0.0, 1.0, 0.004391, 0.0, 0.0, 1.0, 0.0, 0.0, 0.0, 1.0, 0.0003035, 0.0, 0.0, 1.0, 0.0003035, 0.0, 0.0, 1.0, 0.0, 0.0, 0.0, 1.0, 0.0, 0.0, 0.0, 1.0, 0.0, 0.0, 0.0, 1.0, 0.0003035, 0.0, 0.0, 1.0, 0.0003035, 0.0, 0.0, 1.0, 0.004777, 0.0, 0.0, 1.0, 0.0003035, 0.0, 0.0, 1.0, 0.004391, 0.0, 0.0, 1.0, 0.004777, 0.0, 0.0, 1.0, 0.0, 0.0, 0.0, 1.0, 0.0, 0.0, 0.0, 1.0, 0.0003035, 0.0, 0.0, 1.0, 0.0, 0.0, 0.0, 1.0, 0.0003035, 0.0, 0.0, 1.0, 0.0003035, 0.0, 0.0, 1.0, 0.0003035, 0.0, 0.0, 1.0, 0.0003035, 0.0, 0.0, 1.0, 0.004391, 0.0, 0.0, 1.0, 0.0003035, 0.0, 0.0, 1.0, 0.004391, 0.0, 0.0, 1.0, 0.004391, 0.0, 0.0, 1.0, 0.0, 0.0, 0.0, 1.0, 0.0, 0.0, 0.0, 1.0, 0.0, 0.0, 0.0, 1.0, 0.0, 0.0, 0.0, 1.0, 0.0, 0.0, 0.0, 1.0, 0.0, 0.0, 0.0, 1.0, 0.0, 0.0, 0.0, 1.0, 0.0, 0.0, 0.0, 1.0, 0.0003035, 0.0, 0.0, 1.0, 0.0, 0.0, 0.0, 1.0, 0.0009106, 0.0, 0.0, 1.0, 0.0003035, 0.0, 0.0, 1.0, 0.0003035, 0.0, 0.0, 1.0, 0.0009106, 0.0, 0.0, 1.0, 0.004391, 0.0, 0.0, 1.0, 0.0009106, 0.0, 0.0, 1.0, 0.006995, 0.0, 0.0, 1.0, 0.004391, 0.0, 0.0, 1.0, 0.008023, 0.0, 0.0, 1.0, 0.0003035, 0.0, 0.0, 1.0, 0.008568, 0.0, 0.0, 1.0, 0.007499, 0.0, 0.0, 1.0, 0.0, 0.0, 0.0, 1.0, 0.008023, 0.0, 0.0, 1.0, 0.009134, 0.0, 0.0, 1.0, 0.0003035, 0.0, 0.0, 1.0, 0.007499, 0.0, 0.0, 1.0, 0.008023, 0.0, 0.0, 1.0, 0.0, 0.0, 0.0, 1.0, 0.0003035, 0.0, 0.0, 1.0, 0.0, 0.0, 0.0, 1.0, 0.0, 0.0, 0.0, 1.0, 0.0003035, 0.0, 0.0, 1.0, 0.007499, 0.0, 0.0, 1.0, 0.0003035, 0.0, 0.0, 1.0, 0.0, 0.0, 0.0, 1.0, 0.0003035, 0.0, 0.0, 1.0, 0.0, 0.0, 0.0, 1.0, 0.0, 0.0, 0.0, 1.0, 0.0, 0.0, 0.0, 1.0, 0.0, 0.0, 0.0, 1.0, 0.0, 0.0, 0.0, 1.0, 0.0, 0.0, 0.0, 1.0, 0.0, 0.0, 0.0, 1.0, 0.0, 0.0, 0.0, 1.0, 0.009134, 0.0, 0.0, 1.0, 0.001214, 0.0, 0.0, 1.0, 0.0003035, 0.0, 0.0, 1.0, 0.001214, 0.0, 0.0, 1.0, 0.0, 0.0, 0.0, 1.0, 0.0003035, 0.0, 0.0, 1.0, 0.0003035, 0.0, 0.0, 1.0, 0.0, 0.0, 0.0, 1.0, 0.0, 0.0, 0.0, 1.0, 0.0, 0.0, 0.0, 1.0, 0.0, 0.0, 0.0, 1.0, 0.0, 0.0, 0.0, 1.0, 0.0, 0.0, 0.0, 1.0, 0.0, 0.0, 0.0, 1.0, 0.0, 0.0, 0.0, 1.0, 0.0, 0.0, 0.0, 1.0, 0.0, 0.0, 0.0, 1.0, 0.0, 0.0, 0.0, 1.0, 0.0009106, 0.0, 0.0, 1.0, 0.006049, 0.0, 0.0, 1.0, 0.006995, 0.0, 0.0, 1.0, 0.0, 0.0, 0.0, 1.0, 0.0003035, 0.0, 0.0, 1.0, 0.0009106, 0.0, 0.0, 1.0, 0.0, 0.0, 0.0, 1.0, 0.0, 0.0, 0.0, 1.0, 0.0, 0.0, 0.0, 1.0, 0.0009106, 0.0, 0.0, 1.0, 0.0003035, 0.0, 0.0, 1.0, 0.006049, 0.0, 0.0, 1.0, 0.0003035, 0.0, 0.0, 1.0, 0.007499, 0.0, 0.0, 1.0, 0.006049, 0.0, 0.0, 1.0, 0.0, 0.0, 0.0, 1.0, 0.0, 0.0, 0.0, 1.0, 0.0003035, 0.0, 0.0, 1.0, 0.0, 0.0, 0.0, 1.0, 0.0006071, 0.0, 0.0, 1.0, 0.0003035, 0.0, 0.0, 1.0, 0.0003035, 0.0, 0.0, 1.0, 0.0006071, 0.0, 0.0, 1.0, 0.007499, 0.0, 0.0, 1.0, 0.0006071, 0.0, 0.0, 1.0, 0.01033, 0.0, 0.0, 1.0, 0.007499, 0.0, 0.0, 1.0, 0.0, 0.0, 0.0, 1.0, 0.0, 0.0, 0.0, 1.0, 0.0, 0.0, 0.0, 1.0, 0.0, 0.0, 0.0, 1.0, 0.0, 0.0, 0.0, 1.0, 0.0, 0.0, 0.0, 1.0, 0.0, 0.0, 0.0, 1.0, 0.0, 0.0, 0.0, 1.0, 0.0006071, 0.0, 0.0, 1.0, 0.0, 0.0, 0.0, 1.0, 0.001214, 0.0, 0.0, 1.0, 0.0006071, 0.0, 0.0, 1.0, 0.0006071, 0.0, 0.0, 1.0, 0.001214, 0.0, 0.0, 1.0, 0.01033, 0.0, 0.0, 1.0, 0.001214, 0.0, 0.0, 1.0, 0.01298, 0.0, 0.0, 1.0, 0.01033, 0.0, 0.0, 1.0, 0.005605, 0.0, 0.0, 1.0, 0.9911, 0.0, 0.0, 1.0, 0.956, 0.0, 0.0, 1.0, 0.01096, 0.0, 0.0, 1.0])
me_icosphere.materials.append(mat_slime)
me_icosphere.use_remesh_fix_poles = True
me_icosphere.use_remesh_preserve_attributes = False
me_icosphere.use_mirror_vertex_groups = False
me_icosphere.update()
arm_armature = bpy.data.armatures.new('Armature')  # bones are not reproduced

# ---- objects
ob_icosphere = bpy.data.objects.new('Icosphere', me_icosphere)
ob_armature = bpy.data.objects.new('Armature', arm_armature)

# ---- transforms, parenting, visibility, modifiers, constraints
ob_icosphere.location = (0.0, 0.0, 1.058)
ob_icosphere.lineart.crease_threshold = 0.0
_vg = ob_icosphere.vertex_groups.new(name='Bone')
for _i, _w in zip([0, 1, 2, 3, 4, 5, 6, 7, 8, 9, 10, 11, 12, 13, 14, 15, 16, 17, 18, 19, 20, 21, 22, 23, 24, 25, 26, 27, 28, 29, 30, 31, 32, 33, 34, 35, 36, 37, 38, 39, 40, 41, 42, 43, 44, 45, 46, 47, 48, 49, 50, 51, 52, 53, 54, 55, 56, 57, 58, 59, 60, 61, 62, 63, 64, 65, 66, 67, 68, 69, 70, 71, 72, 73, 74, 75, 76, 77, 78, 79, 80, 81, 82, 83, 84, 85, 86, 87, 88, 89, 90, 91, 92, 93, 94, 95, 96, 97, 98, 99, 100, 101, 102, 103, 104, 105, 106, 107, 108, 109, 110, 111, 112, 113, 114, 115, 116, 117, 118, 119, 120, 121, 122, 123, 124, 125, 126, 127, 128, 129, 130, 131, 132, 133, 134, 135, 136, 137, 138, 139, 140, 141, 142, 143, 144, 145, 146, 147, 148, 149, 150, 151, 152, 153, 154, 155, 156, 157, 158, 159, 160, 161, 162, 163, 164, 165], [1.0, 0.9415, 0.8445, 0.9979, 0.9292, 0.9642, 0.09586, 0.0673, 0.06587, 0.04141, 0.07395, 5.433e-06, 0.9792, 1.0, 1.0, 1.0, 1.0, 0.9956, 0.935, 0.9151, 0.8865, 0.9866, 0.9729, 0.958, 1.0, 1.0, 1.0, 1.0, 1.0, 1.0, 0.8769, 0.8992, 0.9983, 1.0, 0.9997, 1.0, 0.9637, 0.9437, 0.9403, 0.988, 0.997, 0.9938, 0.1812, 0.4312, 0.7686, 0.6805, 0.3863, 0.1786, 0.1995, 0.3827, 0.6269, 0.7547, 0.4347, 0.2073, 0.153, 0.3115, 0.5135, 0.6099, 0.3151, 0.1517, 0.1365, 0.2852, 0.5849, 0.5391, 0.2965, 0.1454, 0.1445, 0.3426, 0.6449, 0.6258, 0.3568, 0.1618, 0.06376, 0.06788, 0.06936, 0.07474, 0.06329, 0.05917, 0.05773, 0.05649, 0.05944, 0.05206, 0.0321, 0.0455, 0.04003, 0.04906, 0.06041, 3.915e-06, 0.004495, 0.02733, 0.01606, 0.0006207, 8.157e-05, 0.0, 0.002491, 0.02149, 2.238e-07, 0.001545, 0.02243, 4.701e-05, 0.000769, 0.00947, 3.274e-05, 0.002253, 0.0006616, 0.0001096, 0.004547, 0.006461, 0.0008875, 0.01354, 0.01257, 0.001985, 0.01588, 0.0191, 0.001455, 0.01742, 0.0121, 0.1657, 0.3602, 0.1496, 0.1587, 0.3366, 0.1388, 0.1448, 0.297, 0.1487, 0.1561, 0.3405, 0.174, 0.1925, 0.4367, 0.1738, 0.3515, 0.6493, 0.6526, 0.2987, 0.5603, 0.5702, 0.3061, 0.6134, 0.6194, 0.421, 0.6718, 0.7234, 0.3948, 0.7769, 0.7364, 1.0, 1.0, 1.0, 1.0, 0.9999, 1.0, 1.0, 1.0, 0.9989, 1.0, 0.9999, 1.0, 0.9992, 1.0, 0.9994, 0.00532, 0.005024, 0.004557, 0.006309]): _vg.add([_i], _w, 'REPLACE')
_vg = ob_icosphere.vertex_groups.new(name='Bone.001')
for _i, _w in zip([0, 1, 2, 3, 4, 5, 6, 7, 8, 9, 10, 11, 12, 13, 14, 15, 16, 17, 18, 19, 20, 21, 22, 23, 24, 25, 26, 27, 28, 29, 30, 31, 32, 33, 34, 35, 36, 37, 38, 39, 40, 41, 42, 43, 44, 45, 46, 47, 48, 49, 50, 51, 52, 53, 54, 55, 56, 57, 58, 59, 60, 61, 62, 63, 64, 65, 66, 67, 68, 69, 70, 71, 72, 73, 74, 75, 76, 77, 78, 79, 80, 81, 82, 83, 84, 85, 86, 87, 88, 89, 90, 91, 92, 93, 94, 95, 96, 97, 98, 99, 100, 101, 102, 103, 104, 105, 106, 107, 108, 109, 110, 111, 112, 113, 114, 115, 116, 117, 118, 119, 120, 121, 122, 123, 124, 125, 126, 127, 128, 129, 130, 131, 132, 133, 134, 135, 136, 137, 138, 139, 140, 141, 142, 143, 144, 145, 146, 147, 148, 149, 150, 151, 152, 153, 154, 155, 156, 157, 158, 159, 160, 161, 162, 163, 164, 165], [1.91e-13, 0.05848, 0.1555, 0.002093, 0.07085, 0.03577, 0.9041, 0.9327, 0.9341, 0.9586, 0.9261, 1.0, 0.02079, 3.021e-06, 1.013e-10, 6.797e-14, 0.0001043, 0.004397, 0.06497, 0.08487, 0.1135, 0.01344, 0.02709, 0.04196, 4.105e-14, 7.961e-06, 0.003482, 0.005369, 1.524e-05, 1.602e-09, 0.1231, 0.1008, 0.001663, 0.0007343, 1.546e-06, 1.765e-10, 0.0363, 0.05628, 0.05967, 0.01196, 0.002952, 0.006233, 0.8188, 0.5688, 0.2314, 0.3195, 0.6137, 0.8214, 0.8005, 0.6173, 0.3731, 0.2453, 0.5653, 0.7927, 0.847, 0.6885, 0.4865, 0.3901, 0.6849, 0.8483, 0.8635, 0.7148, 0.4151, 0.4609, 0.7035, 0.8546, 0.8555, 0.6574, 0.3551, 0.3742, 0.6432, 0.8382, 0.9362, 0.9321, 0.9306, 0.9253, 0.9367, 0.9408, 0.9423, 0.9435, 0.9406, 0.9479, 0.9679, 0.9545, 0.96, 0.9509, 0.9396, 1.0, 0.9955, 0.9727, 0.9839, 0.9994, 0.9999, 1.0, 0.9975, 0.9785, 1.0, 0.9985, 0.9776, 1.0, 0.9992, 0.9905, 1.0, 0.9977, 0.9993, 0.9999, 0.9955, 0.9935, 0.9991, 0.9865, 0.9874, 0.998, 0.9841, 0.9809, 0.9985, 0.9826, 0.9879, 0.8343, 0.6398, 0.8504, 0.8413, 0.6634, 0.8612, 0.8552, 0.703, 0.8513, 0.8439, 0.6595, 0.826, 0.8075, 0.5633, 0.8262, 0.6485, 0.3507, 0.3474, 0.7013, 0.4397, 0.4298, 0.6939, 0.3866, 0.3806, 0.579, 0.3282, 0.2766, 0.6052, 0.2231, 0.2636, 0.001363, 4.97e-06, 0.0005963, 8.441e-05, 6.91e-08, 0.0, 1.639e-05, 8.916e-06, 0.00112, 2.819e-05, 0.0001379, 1.865e-06, 0.0008163, 1.941e-05, 0.0005783, 0.9947, 0.995, 0.9954, 0.9937]): _vg.add([_i], _w, 'REPLACE')
_m = ob_icosphere.modifiers.new('Armature', 'ARMATURE')
_m.object = ob_armature
ob_armature.location = (0.0, 0.0, 0.0)
ob_armature.show_in_front = True
ob_armature.lineart.crease_threshold = 0.0

# ---- collection membership
col_collection.objects.link(ob_icosphere)
col_collection.objects.link(ob_armature)

# ---- scene / render settings (as saved in the file)
scene.frame_start = 1; scene.frame_end = 250; scene.frame_set(178)
scene.render.engine = 'BLENDER_EEVEE_NEXT'
scene.render.film_transparent = True
scene.cycles.use_denoising = False
scene.cycles.samples = 128
scene.cycles.sampling_pattern = 'TABULATED_SOBOL'
scene.cycles.use_adaptive_sampling = False
scene.cycles.use_light_tree = False
scene.view_settings.view_transform = 'Filmic'
bpy.context.view_layer.update()

# ---- added for rendering (the .blend has no active camera and no usable light): camera, sun
cam_auto = bpy.data.cameras.new('AutoCamera')
cam_auto.lens = 50.0
cam_auto.sensor_width = 36.0
cam_auto.clip_end = 1000.0
ob_auto_camera = bpy.data.objects.new('AutoCamera', cam_auto)
scene.collection.objects.link(ob_auto_camera)
ob_auto_camera.location = (3.17553, -3.56207, 2.54423)
ob_auto_camera.rotation_euler = (1.09748, -7.21219e-08, 0.694738)
scene.camera = ob_auto_camera
light_auto_sun = bpy.data.lights.new('AutoSun', 'SUN')
light_auto_sun.energy = 3.0
light_auto_sun.angle = 0.0523599
ob_auto_sun = bpy.data.objects.new('AutoSun', light_auto_sun)
scene.collection.objects.link(ob_auto_sun)
ob_auto_sun.rotation_euler = (0.872665, 0.174533, 0.523599)
bpy.context.view_layer.update()
